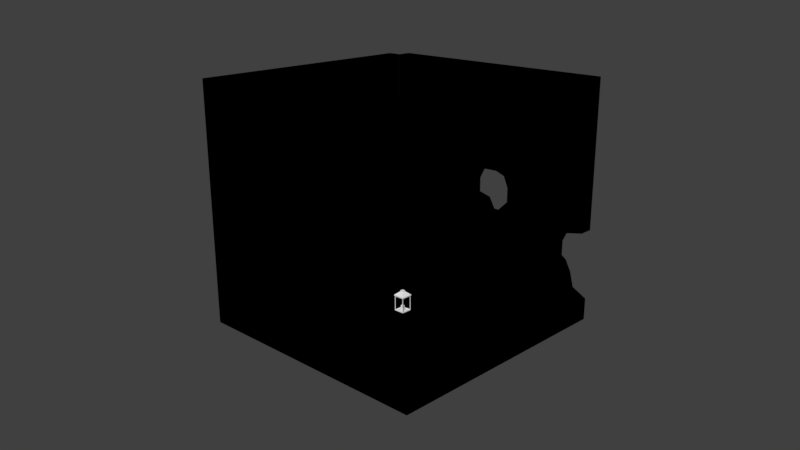 # Source: room.blend  (saved by Blender 2.79.0; exported with 4.5.12 LTS)
import bpy
from mathutils import Matrix  # noqa: F401  (used for matrix-valued properties, if any)

bpy.ops.wm.read_factory_settings(use_empty=True)
scene = bpy.context.scene
scene.name = 'Scene'

# ---- collections
col_collection_1 = bpy.data.collections.new('Collection 1'); scene.collection.children.link(col_collection_1)
col_collection_2 = bpy.data.collections.new('Collection 2'); scene.collection.children.link(col_collection_2)

# ---- materials (node trees are filled in below, after node groups)
mat_ground = bpy.data.materials.new('Ground')
mat_ground.alpha_threshold = 0.0
mat_ground.use_transparent_shadow = False
mat_ground.roughness = 0.5
mat_wall_1 = bpy.data.materials.new('Wall_1')
mat_wall_1.alpha_threshold = 0.0
mat_wall_1.use_transparent_shadow = False
mat_wall_1.roughness = 0.5
mat_lamp = bpy.data.materials.new('Lamp')
mat_lamp.alpha_threshold = 0.0
mat_lamp.use_transparent_shadow = False
mat_lamp.roughness = 0.5
mat_wall_2 = bpy.data.materials.new('Wall_2')
mat_wall_2.alpha_threshold = 0.0
mat_wall_2.use_transparent_shadow = False
mat_wall_2.roughness = 0.5

# ---- material node trees
mat_ground.use_nodes = True; mat_ground.node_tree.nodes.clear()
_N = mat_ground.node_tree.nodes; _L = mat_ground.node_tree.links
n0 = _N.new('NodeUndefined'); n0.name = 'Output'; n0.location = (300, 300)
n0.inputs[1].default_value = 1.0
n1 = _N.new('NodeUndefined'); n1.name = 'Material'; n1.location = (10, 300)
n1.inputs[0].default_value = (0.8, 0.8, 0.8, 1.0)
n1.inputs[1].default_value = (1.0, 1.0, 1.0, 1.0)
n1.inputs[2].default_value = 0.8
n1.inputs[3].default_value = (0.0, 0.0, 0.0)
_L.new(n1.outputs[0], n0.inputs[0])
mat_wall_1.use_nodes = True; mat_wall_1.node_tree.nodes.clear()
_N = mat_wall_1.node_tree.nodes; _L = mat_wall_1.node_tree.links
n0 = _N.new('NodeUndefined'); n0.name = 'Output'; n0.location = (300, 300)
n0.inputs[1].default_value = 1.0
n1 = _N.new('NodeUndefined'); n1.name = 'Material'; n1.location = (10, 300)
n1.inputs[0].default_value = (0.0, 0.0, 0.0, 1.0)
n1.inputs[1].default_value = (0.0, 0.0, 0.0, 1.0)
n1.inputs[2].default_value = 0.0
n1.inputs[3].default_value = (0.0, 0.0, 0.0)
_L.new(n1.outputs[0], n0.inputs[0])
mat_wall_2.use_nodes = True; mat_wall_2.node_tree.nodes.clear()
_N = mat_wall_2.node_tree.nodes; _L = mat_wall_2.node_tree.links
n0 = _N.new('NodeUndefined'); n0.name = 'Output'; n0.location = (300, 300)
n0.inputs[1].default_value = 1.0
n1 = _N.new('NodeUndefined'); n1.name = 'Material'; n1.location = (10, 300)
n1.inputs[0].default_value = (0.0, 0.0, 0.0, 1.0)
n1.inputs[1].default_value = (0.0, 0.0, 0.0, 1.0)
n1.inputs[2].default_value = 0.0
n1.inputs[3].default_value = (0.0, 0.0, 0.0)
_L.new(n1.outputs[0], n0.inputs[0])

# ---- world
world_world = bpy.data.worlds.new('World'); scene.world = world_world
world_world.color = (0.05088, 0.05088, 0.05088)
world_world.use_sun_shadow = False
world_world.sun_shadow_jitter_overblur = 0.0
world_world.cycles.sampling_method = 'MANUAL'

# ---- cameras
cam_camera = bpy.data.cameras.new('Camera')
cam_camera.clip_end = 100.0
cam_camera.lens = 35.0
cam_camera.sensor_width = 32.0
cam_camera.sensor_height = 18.0
cam_camera.display_size = 2.0
cam_camera.dof.focus_distance = 0.0
cam_camera.dof.aperture_fstop = 128.0
cam_camera.dof.aperture_blades = 6

# ---- meshes
me_cube_001 = bpy.data.meshes.new('Cube.001')
me_cube_001.from_pydata([(-1.0, -1.0, -1.0), (-1.0, -1.0, 1.0), (-1.0, 1.0, -1.0), (-1.0, 1.0, 1.0), (1.0, -1.0, -1.0), (1.0, -1.0, 1.0), (1.0, 1.0, -1.0), (1.0, 1.0, 1.0)], [], [(0, 1, 3, 2), (2, 3, 7, 6), (6, 7, 5, 4), (4, 5, 1, 0), (2, 6, 4, 0), (7, 3, 1, 5)])
_uv = me_cube_001.uv_layers.new(name='UVMap')
_uv.uv.foreach_set('vector', [0.7499, 0.2127, 0.75, 0.2501, 0.5, 0.2501, 0.5, 0.2127, 0.5, 0.2127, 0.5, 0.2501, 0.2501, 0.2501, 0.25, 0.2127, 0.25, 0.2127, 0.2501, 0.2501, 9.998e-05, 0.2501, 9.998e-05, 0.2127, 0.9999, 0.2127, 0.9999, 0.2501, 0.75, 0.2501, 0.7499, 0.2127, 0.2501, 0.5002, 9.998e-05, 0.5002, 9.998e-05, 0.2503, 0.2501, 0.2503, 0.5002, 0.5002, 0.2502, 0.5002, 0.2502, 0.2503, 0.5002, 0.2503])
me_cube_001.materials.append(mat_ground)
me_cube_001.use_remesh_preserve_volume = False
me_cube_001.use_remesh_preserve_attributes = False
me_cube_001.use_mirror_vertex_groups = False
me_cube_001.update()
me_cube_003 = bpy.data.meshes.new('Cube.003')
me_cube_003.from_pydata([(-1.0, -1.0, -1.0), (-1.0, -1.0, 1.0), (-1.0, 1.0, -1.0), (-1.0, 1.0, 1.0), (1.0, -1.0, -1.0), (1.0, -1.0, 1.0), (1.0, 1.0, -1.0), (1.0, 1.0, 1.0), (-1.0, 0.0, -1.0), (-1.0, 0.0, 1.0), (0.0, 1.0, -1.0), (0.0, 1.0, 1.0), (1.0, 0.0, -1.0), (1.0, 0.0, 1.0), (0.0, -1.0, -1.0), (0.0, -1.0, 1.0), (-1.0, -0.5, -1.0), (-1.0, 0.5, 1.0), (-0.5, 1.0, -1.0), (1.0, 0.5, -1.0), (1.0, -0.5, 1.0), (0.5, -1.0, -1.0), (-0.5, -1.0, 1.0), (-1.0, 0.5, -1.0), (-1.0, -0.5, 1.0), (-0.5, 1.0, 1.0), (1.0, -0.5, -1.0), (1.0, 0.5, 1.0), (-0.5, -1.0, -1.0), (0.5, -1.0, 1.0), (0.0, -0.5, 1.0), (0.0, 0.5, 1.0), (0.5, 0.0, 1.0), (-0.5, 0.0, 1.0), (0.0, -0.5, -1.0), (0.0, 0.5, -1.0), (-0.5, 0.0, -1.0), (0.5, 0.0, -1.0), (0.5, 0.5, -1.0), (-0.5, 0.5, -1.0), (-0.5, -0.5, -1.0), (-0.5, 0.5, 1.0), (0.5, 0.5, 1.0), (0.5, -0.5, 1.0), (-0.5, -0.5, 1.0), (0.5, -0.5, -1.0), (-1.0, -0.75, -1.0), (-1.0, 0.75, 1.0), (-0.75, 1.0, -1.0), (0.817, 1.0, 1.0), (1.0, 0.75, -1.0), (1.0, -0.75, 1.0), (0.75, -1.0, -1.0), (-0.75, -1.0, 1.0), (-1.0, 0.25, -1.0), (-1.0, -0.25, 1.0), (0.2253, 1.0, -1.0), (-0.25, 1.0, 1.0), (1.0, -0.25, -1.0), (1.0, 0.25, 1.0), (-0.25, -1.0, -1.0), (0.25, -1.0, 1.0), (0.0, -0.75, 1.0), (-7.451e-09, 0.25, 0.8711), (0.75, 0.0, 1.0), (-0.25, 0.0, 1.0), (0.0, -0.75, -1.0), (-7.451e-09, 0.25, -0.8711), (-0.75, 0.0, -1.0), (0.25, 0.03924, -0.8711), (-1.0, -0.25, -1.0), (-1.0, 0.25, 1.0), (-0.25, 1.0, -1.0), (0.2253, 1.0, 1.0), (1.0, 0.25, -1.0), (1.0, -0.25, 1.0), (0.25, -1.0, -1.0), (-0.25, -1.0, 1.0), (-1.0, 0.75, -1.0), (-1.0, -0.75, 1.0), (0.817, 1.0, -1.0), (-0.75, 1.0, 1.0), (1.0, -0.75, -1.0), (1.0, 0.75, 1.0), (-0.75, -1.0, -1.0), (0.75, -1.0, 1.0), (0.0, -0.25, 1.0), (0.0, 0.75, 1.0), (0.25, 0.03924, 0.8711), (-0.75, 0.0, 1.0), (0.0, -0.25, -1.0), (0.0, 0.75, -1.0), (-0.25, 0.0, -1.0), (0.75, 0.0, -1.0), (0.5, 0.25, -1.0), (0.5, 0.75, -1.0), (0.25, 0.5, -1.0), (0.75, 0.5, -1.0), (-0.5, 0.25, -1.0), (-0.5, 0.75, -1.0), (-0.75, 0.5, -1.0), (-0.25, 0.5, -1.0), (-0.5, -0.75, -1.0), (-0.5, -0.25, -1.0), (-0.75, -0.5, -1.0), (-0.25, -0.5, -1.0), (-0.5, 0.25, 1.0), (-0.5, 0.75, 1.0), (-0.25, 0.5, 1.0), (-0.75, 0.5, 1.0), (0.5, 0.25, 1.0), (0.5, 0.75, 1.0), (0.75, 0.5, 1.0), (0.25, 0.5, 1.0), (0.5, -0.75, 1.0), (0.5, -0.25, 1.0), (0.75, -0.5, 1.0), (0.25, -0.5, 1.0), (-0.5, -0.75, 1.0), (-0.5, -0.25, 1.0), (-0.25, -0.5, 1.0), (-0.75, -0.5, 1.0), (0.5, -0.75, -1.0), (0.5, -0.25, -1.0), (0.25, -0.5, -1.0), (0.75, -0.5, -1.0), (0.75, -0.25, -1.0), (0.25, -0.25, -1.0), (0.25, -0.75, -1.0), (-0.75, -0.25, 1.0), (-0.25, -0.25, 1.0), (-0.25, -0.75, 1.0), (0.25, -0.25, 1.0), (0.75, -0.25, 1.0), (0.75, -0.75, 1.0), (0.2931, 0.787, 1.0), (0.75, 0.75, 1.0), (0.75, 0.25, 1.0), (-0.75, 0.75, 1.0), (-0.25, 0.75, 1.0), (-0.25, 0.25, 1.0), (-0.25, -0.25, -1.0), (-0.75, -0.25, -1.0), (-0.75, -0.75, -1.0), (-0.25, 0.75, -1.0), (-0.75, 0.75, -1.0), (-0.75, 0.25, -1.0), (0.75, 0.75, -1.0), (0.2931, 0.787, -1.0), (0.25, 0.25, -1.0), (0.75, 0.25, -1.0), (-0.25, 0.25, -1.0), (-0.25, -0.75, -1.0), (-0.75, 0.25, 1.0), (0.25, 0.25, 1.0), (0.25, -0.75, 1.0), (-0.75, -0.75, 1.0), (0.75, -0.75, -1.0), (-1.0, -0.875, -1.0), (-1.0, 0.875, 1.0), (-0.875, 1.0, -1.0), (0.875, 1.0, 1.0), (1.0, 0.875, -1.0), (1.0, -0.875, 1.0), (0.875, -1.0, -1.0), (-0.875, -1.0, 1.0), (-1.0, 0.125, -1.0), (-1.0, -0.125, 1.0), (0.125, 1.0, -1.0), (-0.125, 1.0, 1.0), (1.0, -0.125, -1.0), (1.0, 0.125, 1.0), (-0.125, -1.0, -1.0), (0.125, -1.0, 1.0), (0.0, -0.875, 1.0), (0.875, 0.0, 1.0), (-0.125, 0.0, 1.0), (0.0, -0.875, -1.0), (-0.875, 0.0, -1.0), (0.1533, -0.01503, -0.8711), (-1.0, -0.375, -1.0), (-1.0, 0.375, 1.0), (-0.375, 1.0, -1.0), (1.0, 0.375, -1.0), (1.0, -0.375, 1.0), (0.375, -1.0, -1.0), (-0.375, -1.0, 1.0), (-1.0, 0.625, -1.0), (-1.0, -0.625, 1.0), (-0.625, 1.0, 1.0), (1.0, -0.625, -1.0), (1.0, 0.625, 1.0), (-0.625, -1.0, -1.0), (0.625, -1.0, 1.0), (0.0, -0.375, 1.0), (0.0, 0.625, 1.0), (0.375, 0.0, 1.0), (-0.625, 0.0, 1.0), (0.0, -0.375, -1.0), (0.0, 0.625, -1.0), (-0.375, 0.0, -1.0), (0.625, 0.0, -1.0), (0.5, 0.125, -1.0), (0.5, 0.625, -1.0), (0.125, 0.5, -1.0), (0.625, 0.5, -1.0), (-0.5, 0.125, -1.0), (-0.5, 0.625, -1.0), (-0.875, 0.5, -1.0), (-0.375, 0.5, -1.0), (-0.5, -0.875, -1.0), (-0.5, -0.375, -1.0), (-0.875, -0.5, -1.0), (-0.375, -0.5, -1.0), (-0.5, 0.125, 1.0), (-0.5, 0.625, 1.0), (-0.125, 0.5, 1.0), (-0.625, 0.5, 1.0), (0.5, 0.125, 1.0), (0.5, 0.625, 1.0), (0.875, 0.5, 1.0), (0.375, 0.5, 1.0), (0.5, -0.875, 1.0), (0.5, -0.375, 1.0), (0.875, -0.5, 1.0), (0.375, -0.5, 1.0), (-0.5, -0.875, 1.0), (-0.5, -0.375, 1.0), (-0.125, -0.5, 1.0), (-0.625, -0.5, 1.0), (0.5, -0.875, -1.0), (0.5, -0.375, -1.0), (0.125, -0.5, -1.0), (0.625, -0.5, -1.0), (-1.0, -0.625, -1.0), (-1.0, 0.625, 1.0), (-0.625, 1.0, -1.0), (1.0, 0.625, -1.0), (1.0, -0.625, 1.0), (0.625, -1.0, -1.0), (-0.625, -1.0, 1.0), (-1.0, 0.375, -1.0), (-1.0, -0.375, 1.0), (-0.375, 1.0, 1.0), (1.0, -0.375, -1.0), (1.0, 0.375, 1.0), (-0.375, -1.0, -1.0), (0.375, -1.0, 1.0), (0.0, -0.625, 1.0), (0.0, 0.375, 1.0), (0.625, 0.0, 1.0), (-0.375, 0.0, 1.0), (0.0, -0.625, -1.0), (0.0, 0.375, -1.0), (-0.625, 0.0, -1.0), (0.375, 0.0, -1.0), (-1.0, -0.125, -1.0), (-1.0, 0.125, 1.0), (-0.125, 1.0, -1.0), (0.125, 1.0, 1.0), (1.0, 0.125, -1.0), (1.0, -0.125, 1.0), (0.125, -1.0, -1.0), (-0.125, -1.0, 1.0), (-1.0, 0.875, -1.0), (-1.0, -0.875, 1.0), (0.875, 1.0, -1.0), (-0.875, 1.0, 1.0), (1.0, -0.875, -1.0), (1.0, 0.875, 1.0), (-0.875, -1.0, -1.0), (0.875, -1.0, 1.0), (-7.451e-09, -0.125, 0.8711), (0.0, 0.875, 1.0), (0.1533, -0.01503, 0.8711), (-0.875, 0.0, 1.0), (-7.451e-09, -0.125, -0.8711), (0.0, 0.875, -1.0), (-0.125, 0.0, -1.0), (0.875, 0.0, -1.0), (0.5, 0.375, -1.0), (0.5288, 0.7916, -1.0), (0.375, 0.5, -1.0), (0.875, 0.5, -1.0), (-0.5, 0.375, -1.0), (-0.5, 0.875, -1.0), (-0.625, 0.5, -1.0), (-0.125, 0.5, -1.0), (-0.5, -0.625, -1.0), (-0.5, -0.125, -1.0), (-0.625, -0.5, -1.0), (-0.125, -0.5, -1.0), (-0.5, 0.375, 1.0), (-0.5, 0.875, 1.0), (-0.375, 0.5, 1.0), (-0.875, 0.5, 1.0), (0.5, 0.375, 1.0), (0.5288, 0.7916, 1.0), (0.625, 0.5, 1.0), (0.125, 0.5, 1.0), (0.5, -0.625, 1.0), (0.5, -0.125, 1.0), (0.625, -0.5, 1.0), (0.125, -0.5, 1.0), (-0.5, -0.625, 1.0), (-0.5, -0.125, 1.0), (-0.375, -0.5, 1.0), (-0.875, -0.5, 1.0), (0.5, -0.625, -1.0), (0.5, -0.125, -1.0), (0.375, -0.5, -1.0), (0.875, -0.5, -1.0), (0.75, -0.375, -1.0), (0.75, -0.125, -1.0), (0.625, -0.25, -1.0), (0.875, -0.25, -1.0), (0.25, -0.375, -1.0), (0.25, -0.125, -1.0), (0.125, -0.25, -1.0), (0.375, -0.25, -1.0), (0.25, -0.875, -1.0), (0.25, -0.625, -1.0), (0.125, -0.75, -1.0), (0.375, -0.75, -1.0), (-0.75, -0.375, 1.0), (-0.75, -0.125, 1.0), (-0.625, -0.25, 1.0), (-0.875, -0.25, 1.0), (-0.25, -0.375, 1.0), (-0.25, -0.125, 1.0), (-0.125, -0.25, 1.0), (-0.375, -0.25, 1.0), (-0.25, -0.875, 1.0), (-0.25, -0.625, 1.0), (-0.125, -0.75, 1.0), (-0.375, -0.75, 1.0), (0.25, -0.375, 1.0), (0.25, -0.125, 1.0), (0.375, -0.25, 1.0), (0.125, -0.25, 1.0), (0.75, -0.375, 1.0), (0.75, -0.125, 1.0), (0.875, -0.25, 1.0), (0.625, -0.25, 1.0), (0.75, -0.875, 1.0), (0.75, -0.625, 1.0), (0.875, -0.75, 1.0), (0.625, -0.75, 1.0), (0.25, 0.625, 1.0), (0.25, 0.875, 1.0), (0.375, 0.75, 1.0), (0.125, 0.75, 1.0), (0.75, 0.625, 1.0), (0.75, 0.875, 1.0), (0.875, 0.75, 1.0), (0.625, 0.75, 1.0), (0.75, 0.125, 1.0), (0.75, 0.375, 1.0), (0.875, 0.25, 1.0), (0.625, 0.25, 1.0), (-0.75, 0.625, 1.0), (-0.75, 0.875, 1.0), (-0.625, 0.75, 1.0), (-0.875, 0.75, 1.0), (-0.25, 0.625, 1.0), (-0.25, 0.875, 1.0), (-0.125, 0.75, 1.0), (-0.375, 0.75, 1.0), (-0.25, 0.125, 1.0), (-0.25, 0.375, 1.0), (-0.09772, 0.2133, 1.0), (-0.375, 0.25, 1.0), (-0.25, -0.375, -1.0), (-0.25, -0.125, -1.0), (-0.375, -0.25, -1.0), (-0.125, -0.25, -1.0), (-0.75, -0.375, -1.0), (-0.75, -0.125, -1.0), (-0.875, -0.25, -1.0), (-0.625, -0.25, -1.0), (-0.75, -0.875, -1.0), (-0.75, -0.625, -1.0), (-0.875, -0.75, -1.0), (-0.625, -0.75, -1.0), (-0.25, 0.625, -1.0), (-0.25, 0.875, -1.0), (-0.375, 0.75, -1.0), (-0.125, 0.75, -1.0), (-0.75, 0.625, -1.0), (-0.75, 0.875, -1.0), (-0.875, 0.75, -1.0), (-0.625, 0.75, -1.0), (-0.75, 0.125, -1.0), (-0.75, 0.375, -1.0), (-0.875, 0.25, -1.0), (-0.625, 0.25, -1.0), (0.75, 0.625, -1.0), (0.75, 0.875, -1.0), (0.625, 0.75, -1.0), (0.875, 0.75, -1.0), (0.25, 0.625, -1.0), (0.25, 0.875, -1.0), (0.125, 0.75, -1.0), (0.375, 0.75, -1.0), (0.25, 0.125, -0.8711), (0.25, 0.375, -1.0), (0.125, 0.25, -0.8711), (0.375, 0.25, -1.0), (0.75, 0.125, -1.0), (0.75, 0.375, -1.0), (0.625, 0.25, -1.0), (0.875, 0.25, -1.0), (-0.25, 0.125, -1.0), (-0.25, 0.375, -1.0), (-0.375, 0.25, -1.0), (-0.09772, 0.2133, -1.0), (-0.25, -0.875, -1.0), (-0.25, -0.625, -1.0), (-0.375, -0.75, -1.0), (-0.125, -0.75, -1.0), (-0.75, 0.125, 1.0), (-0.75, 0.375, 1.0), (-0.625, 0.25, 1.0), (-0.875, 0.25, 1.0), (0.25, 0.125, 0.8711), (0.25, 0.375, 1.0), (0.375, 0.25, 1.0), (0.125, 0.25, 0.8711), (0.25, -0.875, 1.0), (0.25, -0.625, 1.0), (0.375, -0.75, 1.0), (0.125, -0.75, 1.0), (-0.75, -0.875, 1.0), (-0.75, -0.625, 1.0), (-0.625, -0.75, 1.0), (-0.875, -0.75, 1.0), (0.75, -0.875, -1.0), (0.75, -0.625, -1.0), (0.625, -0.75, -1.0), (0.875, -0.75, -1.0), (0.875, -0.625, -1.0), (0.625, -0.625, -1.0), (0.625, -0.875, -1.0), (-0.875, -0.625, 1.0), (-0.625, -0.625, 1.0), (-0.625, -0.875, 1.0), (0.125, -0.625, 1.0), (0.375, -0.625, 1.0), (0.375, -0.875, 1.0), (0.125, 0.375, 1.0), (0.375, 0.375, 1.0), (0.375, 0.125, 1.0), (-0.875, 0.375, 1.0), (-0.625, 0.375, 1.0), (-0.625, 0.125, 1.0), (-0.125, -0.625, -1.0), (-0.375, -0.625, -1.0), (-0.375, -0.875, -1.0), (-0.125, 0.375, -1.0), (-0.375, 0.375, -1.0), (-0.375, 0.125, -1.0), (0.875, 0.375, -1.0), (0.625, 0.375, -1.0), (0.625, 0.125, -1.0), (0.375, 0.375, -1.0), (0.125, 0.375, -1.0), (0.2386, 0.1318, -0.8711), (0.125, 0.875, -1.0), (0.125, 0.625, -1.0), (0.875, 0.875, -1.0), (0.625, 0.8417, -1.0), (0.625, 0.625, -1.0), (-0.625, 0.375, -1.0), (-0.875, 0.375, -1.0), (-0.875, 0.125, -1.0), (-0.625, 0.875, -1.0), (-0.875, 0.875, -1.0), (-0.875, 0.625, -1.0), (-0.125, 0.875, -1.0), (-0.375, 0.875, -1.0), (-0.375, 0.625, -1.0), (-0.625, -0.625, -1.0), (-0.875, -0.625, -1.0), (-0.875, -0.875, -1.0), (-0.625, -0.125, -1.0), (-0.875, -0.125, -1.0), (-0.875, -0.375, -1.0), (-0.08435, -0.08245, -0.8711), (-0.375, -0.125, -1.0), (-0.375, -0.375, -1.0), (-0.375, 0.375, 1.0), (-0.125, 0.375, 1.0), (-0.125, 0.125, 0.8711), (-0.375, 0.875, 1.0), (-0.125, 0.875, 1.0), (-0.125, 0.625, 1.0), (-0.875, 0.875, 1.0), (-0.625, 0.875, 1.0), (-0.625, 0.625, 1.0), (0.625, 0.375, 1.0), (0.875, 0.375, 1.0), (0.875, 0.125, 1.0), (0.625, 0.8417, 1.0), (0.875, 0.875, 1.0), (0.875, 0.625, 1.0), (0.125, 0.875, 1.0), (0.375, 0.625, 1.0), (0.625, -0.625, 1.0), (0.875, -0.625, 1.0), (0.875, -0.875, 1.0), (0.625, -0.125, 1.0), (0.875, -0.125, 1.0), (0.875, -0.375, 1.0), (0.125, -0.125, 0.8711), (0.375, -0.125, 1.0), (0.375, -0.375, 1.0), (-0.375, -0.625, 1.0), (-0.125, -0.625, 1.0), (-0.125, -0.875, 1.0), (-0.375, -0.125, 1.0), (-0.08435, -0.08245, 0.8711), (-0.125, -0.375, 1.0), (-0.875, -0.125, 1.0), (-0.625, -0.125, 1.0), (-0.625, -0.375, 1.0), (0.375, -0.625, -1.0), (0.125, -0.625, -1.0), (0.125, -0.875, -1.0), (0.375, -0.125, -1.0), (0.125, -0.125, -0.8711), (0.125, -0.375, -1.0), (0.875, -0.125, -1.0), (0.625, -0.125, -1.0), (0.625, -0.375, -1.0), (0.875, -0.375, -1.0), (0.375, -0.375, -1.0), (0.375, -0.875, -1.0), (-0.875, -0.375, 1.0), (-0.375, -0.375, 1.0), (-0.375, -0.875, 1.0), (0.125, -0.375, 1.0), (0.625, -0.375, 1.0), (0.625, -0.875, 1.0), (0.125, 0.625, 1.0), (0.625, 0.625, 1.0), (0.625, 0.125, 1.0), (-0.875, 0.625, 1.0), (-0.375, 0.625, 1.0), (-0.375, 0.125, 1.0), (-0.125, -0.375, -1.0), (-0.625, -0.375, -1.0), (-0.625, -0.875, -1.0), (-0.125, 0.625, -1.0), (-0.625, 0.625, -1.0), (-0.625, 0.125, -1.0), (0.875, 0.625, -1.0), (0.375, 0.625, -1.0), (0.375, 0.125, -1.0), (0.875, 0.125, -1.0), (-0.125, 0.125, -0.8711), (-0.125, -0.875, -1.0), (-0.875, 0.125, 1.0), (0.2386, 0.1318, 0.8711), (0.125, -0.875, 1.0), (-0.875, -0.875, 1.0), (0.875, -0.875, -1.0)], [], [(565, 268, 4, 164), (564, 265, 1, 165), (563, 174, 15, 173), (561, 257, 9, 275), (560, 177, 14, 172), (558, 260, 12, 279), (557, 202, 37, 255), (556, 203, 38, 282), (555, 237, 19, 283), (554, 206, 36, 254), (553, 207, 39, 286), (552, 199, 35, 287), (551, 210, 28, 192), (550, 211, 40, 290), (549, 198, 34, 291), (548, 214, 33, 251), (547, 215, 41, 294), (546, 235, 17, 295), (545, 218, 32, 250), (544, 219, 42, 298), (543, 195, 31, 299), (542, 222, 29, 193), (541, 223, 43, 302), (540, 194, 30, 303), (539, 226, 22, 186), (538, 227, 44, 306), (537, 242, 24, 307), (536, 230, 21, 185), (535, 231, 45, 310), (534, 244, 26, 311), (533, 312, 125, 233), (532, 313, 126, 314), (531, 170, 58, 315), (530, 316, 124, 232), (529, 317, 127, 318), (528, 309, 123, 319), (527, 320, 76, 262), (526, 321, 128, 322), (525, 308, 122, 323), (524, 324, 121, 229), (523, 325, 129, 326), (522, 167, 55, 327), (521, 328, 120, 228), (520, 329, 130, 330), (519, 305, 119, 331), (518, 332, 77, 263), (517, 333, 131, 334), (516, 304, 118, 335), (515, 336, 117, 225), (514, 337, 132, 338), (513, 272, 86, 339), (512, 340, 116, 224), (511, 341, 133, 342), (510, 301, 115, 343), (509, 344, 85, 271), (508, 345, 134, 346), (507, 300, 114, 347), (506, 348, 113, 221), (505, 273, 87, 351), (504, 352, 112, 220), (503, 353, 136, 354), (502, 297, 111, 355), (501, 356, 64, 175), (500, 357, 137, 358), (499, 296, 110, 359), (498, 360, 109, 217), (497, 361, 138, 362), (496, 159, 47, 363), (495, 364, 108, 216), (494, 365, 139, 366), (493, 293, 107, 367), (492, 368, 65, 176), (491, 369, 140, 370), (490, 292, 106, 371), (489, 372, 105, 213), (488, 373, 141, 374), (487, 276, 90, 375), (486, 376, 104, 212), (485, 377, 142, 378), (484, 289, 103, 379), (483, 380, 84, 270), (482, 381, 143, 382), (481, 288, 102, 383), (480, 384, 101, 209), (479, 385, 144, 386), (478, 277, 91, 387), (477, 388, 100, 208), (476, 389, 145, 390), (475, 285, 99, 391), (474, 392, 68, 178), (473, 393, 146, 394), (472, 284, 98, 395), (471, 396, 97, 205), (470, 397, 147, 398), (469, 162, 50, 399), (468, 400, 96, 204), (467, 401, 148, 402), (465, 405, 149, 406), (464, 280, 94, 407), (463, 408, 93, 201), (462, 409, 150, 410), (461, 183, 74, 411), (460, 412, 92, 200), (459, 413, 151, 414), (458, 253, 67, 415), (457, 416, 60, 246), (456, 417, 152, 418), (455, 252, 66, 419), (454, 420, 89, 197), (453, 421, 153, 422), (452, 181, 71, 423), (451, 424, 88, 196), (450, 425, 154, 426), (449, 249, 63, 427), (448, 428, 61, 247), (447, 429, 155, 430), (446, 248, 62, 431), (445, 432, 53, 240), (444, 433, 156, 434), (443, 188, 79, 435), (442, 436, 52, 239), (441, 437, 157, 438), (440, 190, 82, 439), (437, 440, 439, 157), (125, 311, 440, 437), (311, 26, 190, 440), (308, 441, 438, 122), (45, 233, 441, 308), (233, 125, 437, 441), (230, 442, 239, 21), (122, 438, 442, 230), (438, 157, 436, 442), (433, 443, 435, 156), (121, 307, 443, 433), (307, 24, 188, 443), (304, 444, 434, 118), (44, 229, 444, 304), (229, 121, 433, 444), (226, 445, 240, 22), (118, 434, 445, 226), (434, 156, 432, 445), (429, 446, 431, 155), (117, 303, 446, 429), (303, 30, 248, 446), (300, 447, 430, 114), (43, 225, 447, 300), (225, 117, 429, 447), (222, 448, 247, 29), (114, 430, 448, 222), (430, 155, 428, 448), (425, 449, 427, 154), (113, 299, 449, 425), (299, 31, 249, 449), (296, 450, 426, 110), (42, 221, 450, 296), (221, 113, 425, 450), (218, 451, 196, 32), (110, 426, 451, 218), (426, 154, 424, 451), (421, 452, 423, 153), (109, 295, 452, 421), (295, 17, 181, 452), (292, 453, 422, 106), (41, 217, 453, 292), (217, 109, 421, 453), (214, 454, 197, 33), (106, 422, 454, 214), (422, 153, 420, 454), (417, 455, 419, 152), (105, 291, 455, 417), (291, 34, 252, 455), (288, 456, 418, 102), (40, 213, 456, 288), (213, 105, 417, 456), (210, 457, 246, 28), (102, 418, 457, 210), (418, 152, 416, 457), (413, 458, 415, 151), (101, 287, 458, 413), (287, 35, 253, 458), (284, 459, 414, 98), (39, 209, 459, 284), (209, 101, 413, 459), (206, 460, 200, 36), (98, 414, 460, 206), (414, 151, 412, 460), (409, 461, 411, 150), (97, 283, 461, 409), (283, 19, 183, 461), (280, 462, 410, 94), (38, 205, 462, 280), (205, 97, 409, 462), (202, 463, 201, 37), (94, 410, 463, 202), (410, 150, 408, 463), (405, 464, 407, 149), (96, 282, 464, 405), (282, 38, 280, 464), (253, 465, 406, 67), (35, 204, 465, 253), (204, 96, 405, 465), (406, 149, 404, 466), (277, 467, 402, 91), (10, 168, 467, 277), (168, 56, 401, 467), (199, 468, 204, 35), (91, 402, 468, 199), (402, 148, 400, 468), (397, 469, 399, 147), (80, 266, 469, 397), (266, 6, 162, 469), (281, 470, 398, 95), (203, 471, 205, 38), (95, 398, 471, 203), (398, 147, 396, 471), (393, 472, 395, 146), (100, 286, 472, 393), (286, 39, 284, 472), (241, 473, 394, 54), (23, 208, 473, 241), (208, 100, 393, 473), (166, 474, 178, 8), (54, 394, 474, 166), (394, 146, 392, 474), (389, 475, 391, 145), (48, 236, 475, 389), (236, 18, 285, 475), (264, 476, 390, 78), (2, 160, 476, 264), (160, 48, 389, 476), (187, 477, 208, 23), (78, 390, 477, 187), (390, 145, 388, 477), (385, 478, 387, 144), (72, 258, 478, 385), (258, 10, 277, 478), (285, 479, 386, 99), (18, 182, 479, 285), (182, 72, 385, 479), (207, 480, 209, 39), (99, 386, 480, 207), (386, 144, 384, 480), (381, 481, 383, 143), (104, 290, 481, 381), (290, 40, 288, 481), (234, 482, 382, 46), (16, 212, 482, 234), (212, 104, 381, 482), (158, 483, 270, 0), (46, 382, 483, 158), (382, 143, 380, 483), (377, 484, 379, 142), (68, 254, 484, 377), (254, 36, 289, 484), (256, 485, 378, 70), (8, 178, 485, 256), (178, 68, 377, 485), (180, 486, 212, 16), (70, 378, 486, 180), (378, 142, 376, 486), (373, 487, 375, 141), (92, 278, 487, 373), (289, 488, 374, 103), (36, 200, 488, 289), (200, 92, 373, 488), (211, 489, 213, 40), (103, 374, 489, 211), (374, 141, 372, 489), (369, 490, 371, 140), (108, 294, 490, 369), (294, 41, 292, 490), (249, 491, 370, 63), (31, 216, 491, 249), (216, 108, 369, 491), (370, 140, 368, 492), (365, 493, 367, 139), (57, 243, 493, 365), (243, 25, 293, 493), (273, 494, 366, 87), (11, 169, 494, 273), (169, 57, 365, 494), (195, 495, 216, 31), (87, 366, 495, 195), (366, 139, 364, 495), (361, 496, 363, 138), (81, 267, 496, 361), (267, 3, 159, 496), (293, 497, 362, 107), (25, 189, 497, 293), (189, 81, 361, 497), (215, 498, 217, 41), (107, 362, 498, 215), (362, 138, 360, 498), (357, 499, 359, 137), (112, 298, 499, 357), (298, 42, 296, 499), (245, 500, 358, 59), (27, 220, 500, 245), (220, 112, 357, 500), (171, 501, 175, 13), (59, 358, 501, 171), (358, 137, 356, 501), (353, 502, 355, 136), (269, 503, 354, 83), (7, 161, 503, 269), (161, 49, 353, 503), (191, 504, 220, 27), (83, 354, 504, 191), (354, 136, 352, 504), (349, 505, 351, 135), (73, 259, 505, 349), (259, 11, 273, 505), (219, 506, 221, 42), (111, 350, 506, 219), (350, 135, 348, 506), (345, 507, 347, 134), (116, 302, 507, 345), (302, 43, 300, 507), (238, 508, 346, 51), (20, 224, 508, 238), (224, 116, 345, 508), (163, 509, 271, 5), (51, 346, 509, 163), (346, 134, 344, 509), (341, 510, 343, 133), (64, 250, 510, 341), (250, 32, 301, 510), (261, 511, 342, 75), (13, 175, 511, 261), (175, 64, 341, 511), (184, 512, 224, 20), (75, 342, 512, 184), (342, 133, 340, 512), (337, 513, 339, 132), (88, 274, 513, 337), (301, 514, 338, 115), (32, 196, 514, 301), (196, 88, 337, 514), (223, 515, 225, 43), (115, 338, 515, 223), (338, 132, 336, 515), (333, 516, 335, 131), (120, 306, 516, 333), (306, 44, 304, 516), (248, 517, 334, 62), (30, 228, 517, 248), (228, 120, 333, 517), (174, 518, 263, 15), (62, 334, 518, 174), (334, 131, 332, 518), (329, 519, 331, 130), (65, 251, 519, 329), (251, 33, 305, 519), (272, 520, 330, 86), (176, 65, 329, 520), (194, 521, 228, 30), (86, 330, 521, 194), (330, 130, 328, 521), (325, 522, 327, 129), (89, 275, 522, 325), (275, 9, 167, 522), (305, 523, 326, 119), (33, 197, 523, 305), (197, 89, 325, 523), (227, 524, 229, 44), (119, 326, 524, 227), (326, 129, 324, 524), (321, 525, 323, 128), (124, 310, 525, 321), (310, 45, 308, 525), (252, 526, 322, 66), (34, 232, 526, 252), (232, 124, 321, 526), (177, 527, 262, 14), (66, 322, 527, 177), (322, 128, 320, 527), (317, 528, 319, 127), (69, 255, 528, 317), (255, 37, 309, 528), (276, 529, 318, 90), (179, 69, 317, 529), (198, 530, 232, 34), (90, 318, 530, 198), (318, 127, 316, 530), (313, 531, 315, 126), (93, 279, 531, 313), (279, 12, 170, 531), (309, 532, 314, 123), (37, 201, 532, 309), (201, 93, 313, 532), (231, 533, 233, 45), (123, 314, 533, 231), (314, 126, 312, 533), (353, 49, 80, 397), (397, 470, 502, 353), (312, 534, 311, 125), (126, 315, 534, 312), (315, 58, 244, 534), (316, 535, 310, 124), (127, 319, 535, 316), (319, 123, 231, 535), (320, 536, 185, 76), (128, 323, 536, 320), (323, 122, 230, 536), (324, 537, 307, 121), (129, 327, 537, 324), (327, 55, 242, 537), (328, 538, 306, 120), (130, 331, 538, 328), (331, 119, 227, 538), (332, 539, 186, 77), (131, 335, 539, 332), (335, 118, 226, 539), (336, 540, 303, 117), (132, 339, 540, 336), (339, 86, 194, 540), (340, 541, 302, 116), (133, 343, 541, 340), (343, 115, 223, 541), (344, 542, 193, 85), (134, 347, 542, 344), (347, 114, 222, 542), (348, 543, 299, 113), (135, 351, 543, 348), (351, 87, 195, 543), (352, 544, 298, 112), (136, 355, 544, 352), (355, 111, 219, 544), (356, 545, 250, 64), (137, 359, 545, 356), (359, 110, 218, 545), (360, 546, 295, 109), (138, 363, 546, 360), (363, 47, 235, 546), (364, 547, 294, 108), (139, 367, 547, 364), (367, 107, 215, 547), (368, 548, 251, 65), (140, 371, 548, 368), (371, 106, 214, 548), (372, 549, 291, 105), (141, 375, 549, 372), (375, 90, 198, 549), (376, 550, 290, 104), (142, 379, 550, 376), (379, 103, 211, 550), (380, 551, 192, 84), (143, 383, 551, 380), (383, 102, 210, 551), (384, 552, 287, 101), (144, 387, 552, 384), (387, 91, 199, 552), (388, 553, 286, 100), (145, 391, 553, 388), (391, 99, 207, 553), (392, 554, 254, 68), (146, 395, 554, 392), (395, 98, 206, 554), (396, 555, 283, 97), (147, 399, 555, 396), (399, 50, 237, 555), (400, 556, 282, 96), (148, 403, 556, 400), (403, 95, 203, 556), (404, 557, 255, 69), (149, 407, 557, 404), (407, 94, 202, 557), (470, 281, 297, 502), (95, 111, 297, 281), (403, 148, 135, 350), (135, 148, 401, 349), (349, 401, 56, 73), (350, 111, 95, 403), (187, 23, 17, 235), (235, 47, 78, 187), (264, 78, 47, 159), (159, 3, 2, 264), (160, 2, 3, 267), (267, 81, 48, 160), (236, 48, 81, 189), (189, 25, 18, 236), (182, 18, 25, 243), (243, 57, 72, 182), (258, 72, 57, 169), (169, 11, 10, 258), (168, 10, 11, 259), (259, 73, 56, 168), (408, 558, 279, 93), (150, 411, 558, 408), (411, 74, 260, 558), (412, 559, 278, 92), (151, 415, 559, 412), (492, 559, 415, 370), (416, 560, 172, 60), (152, 419, 560, 416), (419, 66, 177, 560), (420, 561, 275, 89), (153, 423, 561, 420), (423, 71, 257, 561), (154, 427, 562, 424), (428, 563, 173, 61), (155, 431, 563, 428), (431, 62, 174, 563), (432, 564, 165, 53), (156, 435, 564, 432), (435, 79, 265, 564), (436, 565, 164, 52), (157, 439, 565, 436), (439, 82, 268, 565), (266, 80, 49, 161), (513, 274, 179, 529), (274, 88, 69, 179), (69, 88, 424, 404), (404, 424, 562, 466), (466, 562, 427, 406), (406, 427, 63, 67), (370, 415, 67, 63), (176, 278, 559, 492), (487, 278, 176, 520), (276, 487, 520, 272), (272, 513, 529, 276), (181, 17, 23, 241), (241, 54, 71, 181), (257, 71, 54, 166), (166, 8, 9, 257), (167, 9, 8, 256), (256, 70, 55, 167), (242, 55, 70, 180), (180, 16, 24, 242), (188, 24, 16, 234), (234, 46, 79, 188), (265, 79, 46, 158), (158, 0, 1, 265), (165, 1, 0, 270), (270, 84, 53, 165), (240, 53, 84, 192), (192, 28, 22, 240), (186, 22, 28, 246), (246, 60, 77, 186), (263, 77, 60, 172), (172, 14, 15, 263), (173, 15, 14, 262), (262, 76, 61, 173), (247, 61, 76, 185), (185, 21, 29, 247), (193, 29, 21, 239), (239, 52, 85, 193), (271, 85, 52, 164), (164, 4, 5, 271), (163, 5, 4, 268), (268, 82, 51, 163), (238, 51, 82, 190), (190, 26, 20, 238), (184, 20, 26, 244), (244, 58, 75, 184), (261, 75, 58, 170), (170, 12, 13, 261), (171, 13, 12, 260), (260, 74, 59, 171), (245, 59, 74, 183), (183, 19, 27, 245), (191, 27, 19, 237), (237, 50, 83, 191), (269, 83, 50, 162), (162, 6, 7, 269), (161, 7, 6, 266)])
_uv = me_cube_003.uv_layers.new(name='UVMap')
_uv.uv.foreach_set('vector', [0.6548, 0.02599, 0.6548, 1.983e-07, 0.6759, 1.983e-07, 0.6759, 0.02599, 0.3591, 0.8055, 0.3591, 0.8315, 0.338, 0.8315, 0.338, 0.8055, 0.3591, 0.5977, 0.3591, 0.6236, 0.338, 0.6236, 0.338, 0.5977, 0.5281, 0.8055, 0.5281, 0.8315, 0.507, 0.8315, 0.507, 0.8055, 0.6548, 0.2339, 0.6548, 0.2079, 0.6759, 0.2079, 0.6759, 0.2339, 0.4858, 0.02599, 0.4858, 9.913e-08, 0.507, 9.913e-08, 0.507, 0.02599, 0.4858, 0.1299, 0.4858, 0.1039, 0.507, 0.1039, 0.507, 0.1299, 0.4013, 0.1299, 0.4013, 0.1039, 0.4225, 0.1039, 0.4225, 0.1299, 0.4013, 0.02599, 0.4013, 2.478e-08, 0.4225, 4.956e-08, 0.4225, 0.02599, 0.4858, 0.3378, 0.4858, 0.3118, 0.507, 0.3118, 0.507, 0.3378, 0.4013, 0.3378, 0.4013, 0.3118, 0.4225, 0.3118, 0.4225, 0.3378, 0.4013, 0.2339, 0.4013, 0.2079, 0.4225, 0.2079, 0.4225, 0.2339, 0.6548, 0.3378, 0.6548, 0.3118, 0.6759, 0.3118, 0.6759, 0.3378, 0.5703, 0.3378, 0.5703, 0.3118, 0.5914, 0.3118, 0.5914, 0.3378, 0.5703, 0.2339, 0.5703, 0.2079, 0.5914, 0.2079, 0.5914, 0.2339, 0.5281, 0.7016, 0.5281, 0.7276, 0.507, 0.7276, 0.507, 0.7016, 0.6126, 0.7016, 0.6126, 0.7276, 0.5914, 0.7276, 0.5914, 0.7016, 0.6126, 0.8055, 0.6126, 0.8315, 0.5914, 0.8315, 0.5914, 0.8055, 0.5281, 0.4937, 0.5281, 0.5197, 0.507, 0.5197, 0.507, 0.4937, 0.6126, 0.4937, 0.6126, 0.5197, 0.5914, 0.5197, 0.5914, 0.4937, 0.6126, 0.5977, 0.6126, 0.6236, 0.5914, 0.6236, 0.5914, 0.5977, 0.3591, 0.4937, 0.3591, 0.5197, 0.338, 0.5197, 0.338, 0.4937, 0.4436, 0.4937, 0.4436, 0.5197, 0.4225, 0.5197, 0.4225, 0.4937, 0.4436, 0.5977, 0.4436, 0.6236, 0.4225, 0.6236, 0.4225, 0.5977, 0.3591, 0.7016, 0.3591, 0.7276, 0.338, 0.7276, 0.338, 0.7016, 0.4436, 0.7016, 0.4436, 0.7276, 0.4225, 0.7276, 0.4225, 0.7016, 0.4436, 0.8055, 0.4436, 0.8315, 0.4225, 0.8315, 0.4225, 0.8055, 0.6548, 0.1299, 0.6548, 0.1039, 0.6759, 0.1039, 0.6759, 0.1299, 0.5703, 0.1299, 0.5703, 0.1039, 0.5914, 0.1039, 0.5914, 0.1299, 0.5703, 0.02599, 0.5703, 1.487e-07, 0.5914, 1.735e-07, 0.5914, 0.02599, 0.5703, 0.07796, 0.5703, 0.05197, 0.5914, 0.05197, 0.5914, 0.07796, 0.5281, 0.07796, 0.5281, 0.05197, 0.5492, 0.05197, 0.5492, 0.07796, 0.5281, 0.02599, 0.5281, 1.239e-07, 0.5492, 1.239e-07, 0.5492, 0.02599, 0.5703, 0.1819, 0.5703, 0.1559, 0.5914, 0.1559, 0.5914, 0.1819, 0.528, 0.1819, 0.5281, 0.1559, 0.5492, 0.1559, 0.5492, 0.1819, 0.5281, 0.1299, 0.5281, 0.1039, 0.5492, 0.1039, 0.5492, 0.1299, 0.6548, 0.1819, 0.6548, 0.1559, 0.6759, 0.1559, 0.6759, 0.1819, 0.6126, 0.1819, 0.6126, 0.1559, 0.6337, 0.1559, 0.6337, 0.1819, 0.6126, 0.1299, 0.6126, 0.1039, 0.6337, 0.1039, 0.6337, 0.1299, 0.4436, 0.7536, 0.4436, 0.7796, 0.4225, 0.7796, 0.4225, 0.7536, 0.4858, 0.7536, 0.4858, 0.7796, 0.4647, 0.7796, 0.4647, 0.7536, 0.4858, 0.8055, 0.4858, 0.8315, 0.4647, 0.8315, 0.4647, 0.8055, 0.4436, 0.6496, 0.4436, 0.6756, 0.4225, 0.6756, 0.4225, 0.6496, 0.4931, 0.6412, 0.4858, 0.6756, 0.4647, 0.6756, 0.4647, 0.6496, 0.4858, 0.7016, 0.4858, 0.7276, 0.4647, 0.7276, 0.4647, 0.7016, 0.3591, 0.6496, 0.3591, 0.6756, 0.338, 0.6756, 0.338, 0.6496, 0.4013, 0.6496, 0.4013, 0.6756, 0.3802, 0.6756, 0.3802, 0.6496, 0.4013, 0.7016, 0.4013, 0.7276, 0.3802, 0.7276, 0.3802, 0.7016, 0.4436, 0.5457, 0.4436, 0.5717, 0.4225, 0.5717, 0.4225, 0.5457, 0.4858, 0.5457, 0.4858, 0.5717, 0.4647, 0.5717, 0.4647, 0.5457, 0.797, 0.8047, 0.8181, 0.8047, 0.8169, 0.8315, 0.7959, 0.8315, 0.4436, 0.4418, 0.4436, 0.4677, 0.4225, 0.4677, 0.4225, 0.4418, 0.4858, 0.4418, 0.4858, 0.4677, 0.4647, 0.4677, 0.4647, 0.4418, 0.4858, 0.4937, 0.4858, 0.5197, 0.4647, 0.5197, 0.4647, 0.4937, 0.3591, 0.4418, 0.3591, 0.4677, 0.338, 0.4677, 0.338, 0.4418, 0.4013, 0.4418, 0.4013, 0.4677, 0.3802, 0.4677, 0.3802, 0.4418, 0.4013, 0.4937, 0.4013, 0.5197, 0.3802, 0.5197, 0.3802, 0.4937, 0.6126, 0.5457, 0.6126, 0.5717, 0.5914, 0.5717, 0.5914, 0.5457, 0.6548, 0.5977, 0.6548, 0.6236, 0.6337, 0.6236, 0.6337, 0.5977, 0.6126, 0.4418, 0.6126, 0.4677, 0.5914, 0.4677, 0.5914, 0.4418, 0.6548, 0.4418, 0.6548, 0.4677, 0.6337, 0.4677, 0.6337, 0.4418, 0.6492, 0.4937, 0.6407, 0.5137, 0.6337, 0.5197, 0.6337, 0.4937, 0.5281, 0.4418, 0.5281, 0.4677, 0.507, 0.4677, 0.507, 0.4418, 0.5703, 0.4418, 0.5703, 0.4677, 0.5492, 0.4677, 0.5492, 0.4418, 0.5703, 0.4937, 0.5703, 0.5197, 0.5492, 0.5197, 0.5492, 0.4937, 0.6126, 0.7536, 0.6126, 0.7796, 0.5914, 0.7796, 0.5914, 0.7536, 0.6548, 0.7536, 0.6548, 0.7796, 0.6337, 0.7796, 0.6337, 0.7536, 0.6548, 0.8055, 0.6548, 0.8315, 0.6337, 0.8315, 0.6337, 0.8055, 0.6126, 0.6496, 0.6126, 0.6756, 0.5914, 0.6756, 0.5914, 0.6496, 0.6548, 0.6496, 0.6548, 0.6756, 0.6337, 0.6756, 0.6337, 0.6496, 0.6548, 0.7016, 0.6548, 0.7276, 0.6337, 0.7276, 0.6337, 0.7016, 0.5281, 0.6496, 0.5281, 0.6756, 0.507, 0.6756, 0.507, 0.6496, 0.5703, 0.6496, 0.5703, 0.6756, 0.5492, 0.6756, 0.543, 0.644, 0.5703, 0.7016, 0.5703, 0.7276, 0.5492, 0.7276, 0.5492, 0.7016, 0.5703, 0.2858, 0.5703, 0.2599, 0.5914, 0.2599, 0.5914, 0.2858, 0.5281, 0.2858, 0.5281, 0.2599, 0.5492, 0.2599, 0.5492, 0.2858, 0.5208, 0.2254, 0.528, 0.2079, 0.5492, 0.2079, 0.5492, 0.2339, 0.5703, 0.3898, 0.5703, 0.3638, 0.5914, 0.3638, 0.5914, 0.3898, 0.5281, 0.3898, 0.5281, 0.3638, 0.5492, 0.3638, 0.5492, 0.3898, 0.5281, 0.3378, 0.5281, 0.3118, 0.5492, 0.3118, 0.5492, 0.3378, 0.6548, 0.3898, 0.6548, 0.3638, 0.6759, 0.3638, 0.6759, 0.3898, 0.6126, 0.3898, 0.6126, 0.3638, 0.6337, 0.3638, 0.6337, 0.3898, 0.6126, 0.3378, 0.6126, 0.3118, 0.6337, 0.3118, 0.6337, 0.3378, 0.4013, 0.2858, 0.4013, 0.2599, 0.4225, 0.2599, 0.4225, 0.2858, 0.3591, 0.2858, 0.3591, 0.2599, 0.3802, 0.2599, 0.3802, 0.2858, 0.3591, 0.2339, 0.3591, 0.2079, 0.3802, 0.2079, 0.3802, 0.2339, 0.4013, 0.3898, 0.4013, 0.3638, 0.4225, 0.3638, 0.4225, 0.3898, 0.3591, 0.3898, 0.3591, 0.3638, 0.3802, 0.3638, 0.3802, 0.3898, 0.3591, 0.3378, 0.3591, 0.3118, 0.3802, 0.3118, 0.3802, 0.3378, 0.4858, 0.3898, 0.4858, 0.3638, 0.507, 0.3638, 0.507, 0.3898, 0.4436, 0.3898, 0.4436, 0.3638, 0.4647, 0.3638, 0.4647, 0.3898, 0.4436, 0.3378, 0.4436, 0.3118, 0.4647, 0.3118, 0.4647, 0.3378, 0.4013, 0.07796, 0.4013, 0.05197, 0.4225, 0.05197, 0.4225, 0.07796, 0.3647, 0.07796, 0.3591, 0.05197, 0.3802, 0.05197, 0.3802, 0.07796, 0.3591, 0.02599, 0.3591, 2.478e-08, 0.3802, 2.478e-08, 0.3802, 0.02599, 0.4013, 0.1819, 0.4013, 0.1559, 0.4225, 0.1559, 0.4225, 0.1819, 0.3591, 0.1819, 0.3591, 0.1559, 0.374, 0.147, 0.3802, 0.1819, 0.4436, 0.1819, 0.4436, 0.1559, 0.4647, 0.1559, 0.4646, 0.1819, 0.4436, 0.1299, 0.4436, 0.1039, 0.4647, 0.1039, 0.4647, 0.1299, 0.4858, 0.07796, 0.4858, 0.05197, 0.507, 0.05197, 0.507, 0.07796, 0.4436, 0.07796, 0.4436, 0.05197, 0.4647, 0.05197, 0.4647, 0.07796, 0.4436, 0.02599, 0.4436, 7.434e-08, 0.4647, 9.913e-08, 0.4647, 0.02599, 0.4858, 0.2858, 0.4858, 0.2599, 0.507, 0.2599, 0.507, 0.2858, 0.4436, 0.2858, 0.4436, 0.2599, 0.4647, 0.2599, 0.4647, 0.2858, 0.4436, 0.2339, 0.4436, 0.2079, 0.4646, 0.2079, 0.4709, 0.2282, 0.6548, 0.2858, 0.6548, 0.2599, 0.6759, 0.2599, 0.6759, 0.2858, 0.6126, 0.2858, 0.6126, 0.2599, 0.6337, 0.2599, 0.6337, 0.2858, 0.6126, 0.2339, 0.6126, 0.2079, 0.6337, 0.2079, 0.6337, 0.2339, 0.5281, 0.7536, 0.5281, 0.7796, 0.507, 0.7796, 0.507, 0.7536, 0.5703, 0.7536, 0.5703, 0.7796, 0.5492, 0.7796, 0.5492, 0.7536, 0.5703, 0.8055, 0.5703, 0.8315, 0.5492, 0.8315, 0.5492, 0.8055, 0.5281, 0.5457, 0.5281, 0.5717, 0.5137, 0.5717, 0.507, 0.5457, 0.5703, 0.5457, 0.5703, 0.5717, 0.5492, 0.5717, 0.5492, 0.5457, 0.5703, 0.5977, 0.5703, 0.6236, 0.5493, 0.6237, 0.5493, 0.5977, 0.3591, 0.5457, 0.3591, 0.5717, 0.338, 0.5717, 0.338, 0.5457, 0.4013, 0.5457, 0.4013, 0.5717, 0.3802, 0.5717, 0.3802, 0.5457, 0.4013, 0.5977, 0.4013, 0.6236, 0.3802, 0.6236, 0.3802, 0.5977, 0.3591, 0.7536, 0.3591, 0.7796, 0.338, 0.7796, 0.338, 0.7536, 0.4013, 0.7536, 0.4013, 0.7796, 0.3802, 0.7796, 0.3802, 0.7536, 0.4013, 0.8055, 0.4013, 0.8315, 0.3802, 0.8315, 0.3802, 0.8055, 0.6548, 0.07796, 0.6548, 0.05197, 0.6759, 0.05197, 0.6759, 0.07796, 0.6126, 0.07796, 0.6126, 0.05197, 0.6337, 0.05197, 0.6337, 0.07796, 0.6126, 0.02599, 0.6126, 1.735e-07, 0.6337, 1.735e-07, 0.6337, 0.02599, 0.6126, 0.05197, 0.6126, 0.02599, 0.6337, 0.02599, 0.6337, 0.05197, 0.5914, 0.05197, 0.5914, 0.02599, 0.6126, 0.02599, 0.6126, 0.05197, 0.5914, 0.02599, 0.5914, 1.735e-07, 0.6126, 1.735e-07, 0.6126, 0.02599, 0.6126, 0.1039, 0.6126, 0.07796, 0.6337, 0.07796, 0.6337, 0.1039, 0.5914, 0.1039, 0.5914, 0.07796, 0.6126, 0.07796, 0.6126, 0.1039, 0.5914, 0.07796, 0.5914, 0.05197, 0.6126, 0.05197, 0.6126, 0.07796, 0.6548, 0.1039, 0.6548, 0.07796, 0.6759, 0.07796, 0.6759, 0.1039, 0.6337, 0.1039, 0.6337, 0.07796, 0.6548, 0.07796, 0.6548, 0.1039, 0.6337, 0.07796, 0.6337, 0.05197, 0.6548, 0.05197, 0.6548, 0.07796, 0.4013, 0.7796, 0.4013, 0.8055, 0.3802, 0.8055, 0.3802, 0.7796, 0.4225, 0.7796, 0.4225, 0.8055, 0.4013, 0.8055, 0.4013, 0.7796, 0.4225, 0.8055, 0.4225, 0.8315, 0.4013, 0.8315, 0.4013, 0.8055, 0.4013, 0.7276, 0.4013, 0.7536, 0.3802, 0.7536, 0.3802, 0.7276, 0.4225, 0.7276, 0.4225, 0.7536, 0.4013, 0.7536, 0.4013, 0.7276, 0.4225, 0.7536, 0.4225, 0.7796, 0.4013, 0.7796, 0.4013, 0.7536, 0.3591, 0.7276, 0.3591, 0.7536, 0.338, 0.7536, 0.338, 0.7276, 0.3802, 0.7276, 0.3802, 0.7536, 0.3591, 0.7536, 0.3591, 0.7276, 0.3802, 0.7536, 0.3802, 0.7796, 0.3591, 0.7796, 0.3591, 0.7536, 0.4013, 0.5717, 0.4013, 0.5977, 0.3802, 0.5977, 0.3802, 0.5717, 0.4225, 0.5717, 0.4225, 0.5977, 0.4013, 0.5977, 0.4013, 0.5717, 0.4225, 0.5977, 0.4225, 0.6236, 0.4013, 0.6236, 0.4013, 0.5977, 0.4013, 0.5197, 0.4013, 0.5457, 0.3802, 0.5457, 0.3802, 0.5197, 0.4225, 0.5197, 0.4225, 0.5457, 0.4013, 0.5457, 0.4013, 0.5197, 0.4225, 0.5457, 0.4225, 0.5717, 0.4013, 0.5717, 0.4013, 0.5457, 0.3591, 0.5197, 0.3591, 0.5457, 0.338, 0.5457, 0.338, 0.5197, 0.3802, 0.5197, 0.3802, 0.5457, 0.3591, 0.5457, 0.3591, 0.5197, 0.3802, 0.5457, 0.3802, 0.5717, 0.3591, 0.5717, 0.3591, 0.5457, 0.5703, 0.5717, 0.5703, 0.5977, 0.5493, 0.5977, 0.5492, 0.5717, 0.5914, 0.5717, 0.5914, 0.5977, 0.5703, 0.5977, 0.5703, 0.5717, 0.5914, 0.5977, 0.5914, 0.6236, 0.5703, 0.6236, 0.5703, 0.5977, 0.5703, 0.5197, 0.5703, 0.5457, 0.5492, 0.5457, 0.5492, 0.5197, 0.5914, 0.5197, 0.5914, 0.5457, 0.5703, 0.5457, 0.5703, 0.5197, 0.5914, 0.5457, 0.5914, 0.5717, 0.5703, 0.5717, 0.5703, 0.5457, 0.5281, 0.5197, 0.5281, 0.5457, 0.507, 0.5457, 0.507, 0.5197, 0.5492, 0.5197, 0.5492, 0.5457, 0.5281, 0.5457, 0.5281, 0.5197, 0.5492, 0.5457, 0.5492, 0.5717, 0.5281, 0.5717, 0.5281, 0.5457, 0.5703, 0.7796, 0.5703, 0.8055, 0.5492, 0.8055, 0.5492, 0.7796, 0.5914, 0.7796, 0.5914, 0.8055, 0.5703, 0.8055, 0.5703, 0.7796, 0.5914, 0.8055, 0.5914, 0.8315, 0.5703, 0.8315, 0.5703, 0.8055, 0.5703, 0.7276, 0.5703, 0.7536, 0.5492, 0.7536, 0.5492, 0.7276, 0.5914, 0.7276, 0.5914, 0.7536, 0.5703, 0.7536, 0.5703, 0.7276, 0.5914, 0.7536, 0.5914, 0.7796, 0.5703, 0.7796, 0.5703, 0.7536, 0.5281, 0.7276, 0.5281, 0.7536, 0.507, 0.7536, 0.507, 0.7276, 0.5492, 0.7276, 0.5492, 0.7536, 0.5281, 0.7536, 0.5281, 0.7276, 0.5492, 0.7536, 0.5492, 0.7796, 0.5281, 0.7796, 0.5281, 0.7536, 0.6126, 0.2599, 0.6126, 0.2339, 0.6337, 0.2339, 0.6337, 0.2599, 0.5914, 0.2599, 0.5914, 0.2339, 0.6126, 0.2339, 0.6126, 0.2599, 0.5914, 0.2339, 0.5914, 0.2079, 0.6126, 0.2079, 0.6126, 0.2339, 0.6126, 0.3118, 0.6126, 0.2858, 0.6337, 0.2858, 0.6337, 0.3118, 0.5914, 0.3118, 0.5914, 0.2858, 0.6126, 0.2858, 0.6126, 0.3118, 0.5914, 0.2858, 0.5914, 0.2599, 0.6126, 0.2599, 0.6126, 0.2858, 0.6548, 0.3118, 0.6548, 0.2858, 0.6759, 0.2858, 0.6759, 0.3118, 0.6337, 0.3118, 0.6337, 0.2858, 0.6548, 0.2858, 0.6548, 0.3118, 0.6337, 0.2858, 0.6337, 0.2599, 0.6548, 0.2599, 0.6548, 0.2858, 0.4436, 0.2599, 0.4436, 0.2339, 0.4709, 0.2282, 0.4647, 0.2599, 0.4225, 0.2599, 0.4225, 0.2339, 0.4436, 0.2339, 0.4436, 0.2599, 0.4225, 0.2339, 0.4225, 0.2079, 0.4436, 0.2079, 0.4436, 0.2339, 0.4436, 0.3118, 0.4436, 0.2858, 0.4647, 0.2858, 0.4647, 0.3118, 0.4225, 0.3118, 0.4225, 0.2858, 0.4436, 0.2858, 0.4436, 0.3118, 0.4225, 0.2858, 0.4225, 0.2599, 0.4436, 0.2599, 0.4436, 0.2858, 0.4858, 0.3118, 0.4858, 0.2858, 0.507, 0.2858, 0.507, 0.3118, 0.4647, 0.3118, 0.4647, 0.2858, 0.4858, 0.2858, 0.4858, 0.3118, 0.4647, 0.2858, 0.4647, 0.2599, 0.4858, 0.2599, 0.4858, 0.2858, 0.4436, 0.05197, 0.4436, 0.02599, 0.4647, 0.02599, 0.4647, 0.05197, 0.4225, 0.05197, 0.4225, 0.02599, 0.4436, 0.02599, 0.4436, 0.05197, 0.4225, 0.02599, 0.4225, 4.956e-08, 0.4436, 7.434e-08, 0.4436, 0.02599, 0.4436, 0.1039, 0.4436, 0.07796, 0.4647, 0.07796, 0.4647, 0.1039, 0.4225, 0.1039, 0.4225, 0.07796, 0.4436, 0.07796, 0.4436, 0.1039, 0.4225, 0.07796, 0.4225, 0.05197, 0.4436, 0.05197, 0.4436, 0.07796, 0.4858, 0.1039, 0.4858, 0.07796, 0.507, 0.07796, 0.507, 0.1039, 0.4647, 0.1039, 0.4647, 0.07796, 0.4858, 0.07796, 0.4858, 0.1039, 0.4647, 0.07796, 0.4647, 0.05197, 0.4858, 0.05197, 0.4858, 0.07796, 0.4436, 0.1559, 0.4436, 0.1299, 0.4647, 0.1299, 0.4647, 0.1559, 0.4225, 0.1559, 0.4225, 0.1299, 0.4436, 0.1299, 0.4436, 0.1559, 0.4225, 0.1299, 0.4225, 0.1039, 0.4436, 0.1039, 0.4436, 0.1299, 0.4436, 0.2079, 0.4436, 0.1819, 0.4646, 0.1819, 0.4646, 0.2079, 0.4225, 0.2079, 0.4225, 0.1819, 0.4436, 0.1819, 0.4436, 0.2079, 0.4225, 0.1819, 0.4225, 0.1559, 0.4436, 0.1559, 0.4436, 0.1819, 0.9083, 0.4426, 0.9248, 0.4158, 0.9379, 0.4426, 0.9357, 0.4426, 0.3591, 0.2079, 0.3591, 0.1819, 0.3802, 0.1819, 0.3802, 0.2079, 0.338, 0.2079, 0.338, 0.1819, 0.3591, 0.1819, 0.3591, 0.2079, 0.338, 0.1819, 0.338, 0.1611, 0.3591, 0.1559, 0.3591, 0.1819, 0.4013, 0.2079, 0.4013, 0.1819, 0.4225, 0.1819, 0.4225, 0.2079, 0.3802, 0.2079, 0.3802, 0.1819, 0.4013, 0.1819, 0.4013, 0.2079, 0.3802, 0.1819, 0.374, 0.147, 0.4013, 0.1559, 0.4013, 0.1819, 0.3591, 0.05197, 0.3591, 0.02599, 0.3802, 0.02599, 0.3802, 0.05197, 0.338, 0.03804, 0.338, 0.02599, 0.3591, 0.02599, 0.3591, 0.05197, 0.338, 0.02599, 0.338, 0.0, 0.3591, 2.478e-08, 0.3591, 0.02599, 0.3732, 0.09795, 0.3647, 0.07796, 0.3802, 0.07796, 0.3802, 0.1039, 0.4013, 0.1039, 0.4013, 0.07796, 0.4225, 0.07796, 0.4225, 0.1039, 0.3802, 0.1039, 0.3802, 0.07796, 0.4013, 0.07796, 0.4013, 0.1039, 0.3802, 0.07796, 0.3802, 0.05197, 0.4013, 0.05197, 0.4013, 0.07796, 0.4436, 0.3638, 0.4436, 0.3378, 0.4647, 0.3378, 0.4647, 0.3638, 0.4225, 0.3638, 0.4225, 0.3378, 0.4436, 0.3378, 0.4436, 0.3638, 0.4225, 0.3378, 0.4225, 0.3118, 0.4436, 0.3118, 0.4436, 0.3378, 0.4436, 0.4158, 0.4436, 0.3898, 0.4647, 0.3898, 0.4647, 0.4158, 0.4225, 0.4158, 0.4225, 0.3898, 0.4436, 0.3898, 0.4436, 0.4158, 0.4225, 0.3898, 0.4225, 0.3638, 0.4436, 0.3638, 0.4436, 0.3898, 0.4858, 0.4158, 0.4858, 0.3898, 0.507, 0.3898, 0.507, 0.4158, 0.4647, 0.4158, 0.4647, 0.3898, 0.4858, 0.3898, 0.4858, 0.4158, 0.4647, 0.3898, 0.4647, 0.3638, 0.4858, 0.3638, 0.4858, 0.3898, 0.3591, 0.3638, 0.3591, 0.3378, 0.3802, 0.3378, 0.3802, 0.3638, 0.338, 0.3638, 0.338, 0.3378, 0.3591, 0.3378, 0.3591, 0.3638, 0.338, 0.3378, 0.338, 0.3118, 0.3591, 0.3118, 0.3591, 0.3378, 0.3591, 0.4158, 0.3591, 0.3898, 0.3802, 0.3898, 0.3802, 0.4158, 0.338, 0.4158, 0.338, 0.3898, 0.3591, 0.3898, 0.3591, 0.4158, 0.338, 0.3898, 0.338, 0.3638, 0.3591, 0.3638, 0.3591, 0.3898, 0.4013, 0.4158, 0.4013, 0.3898, 0.4225, 0.3898, 0.4225, 0.4158, 0.3802, 0.4158, 0.3802, 0.3898, 0.4013, 0.3898, 0.4013, 0.4158, 0.3802, 0.3898, 0.3802, 0.3638, 0.4013, 0.3638, 0.4013, 0.3898, 0.3591, 0.2599, 0.3591, 0.2339, 0.3802, 0.2339, 0.3802, 0.2599, 0.338, 0.2599, 0.338, 0.2339, 0.3591, 0.2339, 0.3591, 0.2599, 0.338, 0.2339, 0.338, 0.2079, 0.3591, 0.2079, 0.3591, 0.2339, 0.3591, 0.3118, 0.3591, 0.2858, 0.3802, 0.2858, 0.3802, 0.3118, 0.338, 0.3118, 0.338, 0.2858, 0.3591, 0.2858, 0.3591, 0.3118, 0.338, 0.2858, 0.338, 0.2599, 0.3591, 0.2599, 0.3591, 0.2858, 0.4013, 0.3118, 0.4013, 0.2858, 0.4225, 0.2858, 0.4225, 0.3118, 0.3802, 0.3118, 0.3802, 0.2858, 0.4013, 0.2858, 0.4013, 0.3118, 0.3802, 0.2858, 0.3802, 0.2599, 0.4013, 0.2599, 0.4013, 0.2858, 0.6126, 0.3638, 0.6126, 0.3378, 0.6337, 0.3378, 0.6337, 0.3638, 0.5914, 0.3638, 0.5914, 0.3378, 0.6126, 0.3378, 0.6126, 0.3638, 0.5914, 0.3378, 0.5914, 0.3118, 0.6126, 0.3118, 0.6126, 0.3378, 0.6126, 0.4158, 0.6126, 0.3898, 0.6337, 0.3898, 0.6337, 0.4158, 0.5914, 0.4158, 0.5914, 0.3898, 0.6126, 0.3898, 0.6126, 0.4158, 0.5914, 0.3898, 0.5914, 0.3638, 0.6126, 0.3638, 0.6126, 0.3898, 0.6548, 0.4158, 0.6548, 0.3898, 0.6759, 0.3898, 0.6759, 0.4158, 0.6337, 0.4158, 0.6337, 0.3898, 0.6548, 0.3898, 0.6548, 0.4158, 0.6337, 0.3898, 0.6337, 0.3638, 0.6548, 0.3638, 0.6548, 0.3898, 0.5281, 0.3638, 0.5281, 0.3378, 0.5492, 0.3378, 0.5492, 0.3638, 0.507, 0.3638, 0.507, 0.3378, 0.5281, 0.3378, 0.5281, 0.3638, 0.507, 0.3378, 0.507, 0.3118, 0.5281, 0.3118, 0.5281, 0.3378, 0.5281, 0.4158, 0.5281, 0.3898, 0.5492, 0.3898, 0.5492, 0.4158, 0.507, 0.4158, 0.507, 0.3898, 0.5281, 0.3898, 0.5281, 0.4158, 0.507, 0.3898, 0.507, 0.3638, 0.5281, 0.3638, 0.5281, 0.3898, 0.5703, 0.4158, 0.5703, 0.3898, 0.5914, 0.3898, 0.5914, 0.4158, 0.5492, 0.4158, 0.5492, 0.3898, 0.5703, 0.3898, 0.5703, 0.4158, 0.5492, 0.3898, 0.5492, 0.3638, 0.5703, 0.3638, 0.5703, 0.3898, 0.5281, 0.2599, 0.5208, 0.2254, 0.5492, 0.2339, 0.5492, 0.2599, 0.507, 0.2599, 0.507, 0.2339, 0.5208, 0.2254, 0.5281, 0.2599, 0.5281, 0.3118, 0.5281, 0.2858, 0.5492, 0.2858, 0.5492, 0.3118, 0.507, 0.3118, 0.507, 0.2858, 0.5281, 0.2858, 0.5281, 0.3118, 0.507, 0.2858, 0.507, 0.2599, 0.5281, 0.2599, 0.5281, 0.2858, 0.5703, 0.3118, 0.5703, 0.2858, 0.5914, 0.2858, 0.5914, 0.3118, 0.5492, 0.3118, 0.5492, 0.2858, 0.5703, 0.2858, 0.5703, 0.3118, 0.5492, 0.2858, 0.5492, 0.2599, 0.5703, 0.2599, 0.5703, 0.2858, 0.5703, 0.6756, 0.5703, 0.7016, 0.5492, 0.7016, 0.5492, 0.6756, 0.5914, 0.6756, 0.5914, 0.7016, 0.5703, 0.7016, 0.5703, 0.6756, 0.5914, 0.7016, 0.5914, 0.7276, 0.5703, 0.7276, 0.5703, 0.7016, 0.5703, 0.6236, 0.5703, 0.6496, 0.543, 0.644, 0.5493, 0.6237, 0.5914, 0.6236, 0.5914, 0.6496, 0.5703, 0.6496, 0.5703, 0.6236, 0.5914, 0.6496, 0.5914, 0.6756, 0.5703, 0.6756, 0.5703, 0.6496, 0.543, 0.644, 0.5492, 0.6756, 0.5281, 0.6756, 0.5281, 0.6496, 0.6548, 0.6756, 0.6548, 0.7016, 0.6337, 0.7016, 0.6337, 0.6756, 0.6759, 0.6756, 0.6759, 0.7016, 0.6548, 0.7016, 0.6548, 0.6756, 0.6759, 0.7016, 0.6759, 0.7276, 0.6548, 0.7276, 0.6548, 0.7016, 0.6548, 0.6236, 0.6548, 0.6496, 0.6337, 0.6496, 0.6337, 0.6236, 0.6759, 0.6236, 0.6759, 0.6496, 0.6548, 0.6496, 0.6548, 0.6236, 0.6759, 0.6496, 0.6759, 0.6756, 0.6548, 0.6756, 0.6548, 0.6496, 0.6126, 0.6236, 0.6126, 0.6496, 0.5914, 0.6496, 0.5914, 0.6236, 0.6337, 0.6236, 0.6337, 0.6496, 0.6126, 0.6496, 0.6126, 0.6236, 0.6337, 0.6496, 0.6337, 0.6756, 0.6126, 0.6756, 0.6126, 0.6496, 0.6548, 0.7796, 0.6548, 0.8055, 0.6337, 0.8055, 0.6337, 0.7796, 0.6759, 0.7796, 0.6759, 0.8055, 0.6548, 0.8055, 0.6548, 0.7796, 0.6759, 0.8055, 0.6759, 0.8315, 0.6548, 0.8315, 0.6548, 0.8055, 0.6548, 0.7276, 0.6548, 0.7536, 0.6337, 0.7536, 0.6337, 0.7276, 0.6759, 0.7276, 0.6759, 0.7536, 0.6548, 0.7536, 0.6548, 0.7276, 0.6759, 0.7536, 0.6759, 0.7796, 0.6548, 0.7796, 0.6548, 0.7536, 0.6126, 0.7276, 0.6126, 0.7536, 0.5914, 0.7536, 0.5914, 0.7276, 0.6337, 0.7276, 0.6337, 0.7536, 0.6126, 0.7536, 0.6126, 0.7276, 0.6337, 0.7536, 0.6337, 0.7796, 0.6126, 0.7796, 0.6126, 0.7536, 0.5703, 0.4677, 0.5703, 0.4937, 0.5492, 0.4937, 0.5492, 0.4677, 0.5914, 0.4677, 0.5914, 0.4937, 0.5703, 0.4937, 0.5703, 0.4677, 0.5914, 0.4937, 0.5914, 0.5197, 0.5703, 0.5197, 0.5703, 0.4937, 0.5703, 0.4158, 0.5703, 0.4418, 0.5492, 0.4418, 0.5492, 0.4158, 0.5914, 0.4158, 0.5914, 0.4418, 0.5703, 0.4418, 0.5703, 0.4158, 0.5914, 0.4418, 0.5914, 0.4677, 0.5703, 0.4677, 0.5703, 0.4418, 0.5281, 0.4158, 0.5281, 0.4418, 0.507, 0.4418, 0.507, 0.4158, 0.5492, 0.4158, 0.5492, 0.4418, 0.5281, 0.4418, 0.5281, 0.4158, 0.5492, 0.4418, 0.5492, 0.4677, 0.5281, 0.4677, 0.5281, 0.4418, 0.6548, 0.4677, 0.6492, 0.4937, 0.6337, 0.4937, 0.6337, 0.4677, 0.6548, 0.4158, 0.6548, 0.4418, 0.6337, 0.4418, 0.6337, 0.4158, 0.6759, 0.4158, 0.6759, 0.4418, 0.6548, 0.4418, 0.6548, 0.4158, 0.6759, 0.4418, 0.6759, 0.4538, 0.6548, 0.4677, 0.6548, 0.4418, 0.6126, 0.4158, 0.6126, 0.4418, 0.5914, 0.4418, 0.5914, 0.4158, 0.6337, 0.4158, 0.6337, 0.4418, 0.6126, 0.4418, 0.6126, 0.4158, 0.6337, 0.4418, 0.6337, 0.4677, 0.6126, 0.4677, 0.6126, 0.4418, 0.6548, 0.5717, 0.6548, 0.5977, 0.6337, 0.5977, 0.6399, 0.5627, 0.6759, 0.5768, 0.6759, 0.5977, 0.6548, 0.5977, 0.6548, 0.5717, 0.6759, 0.5977, 0.6759, 0.6236, 0.6548, 0.6236, 0.6548, 0.5977, 0.6126, 0.5197, 0.6126, 0.5457, 0.5914, 0.5457, 0.5914, 0.5197, 0.6337, 0.5197, 0.6337, 0.5457, 0.6126, 0.5457, 0.6126, 0.5197, 0.6337, 0.5457, 0.6399, 0.5627, 0.6126, 0.5717, 0.6126, 0.5457, 0.4013, 0.4677, 0.4013, 0.4937, 0.3802, 0.4937, 0.3802, 0.4677, 0.4225, 0.4677, 0.4225, 0.4937, 0.4013, 0.4937, 0.4013, 0.4677, 0.4225, 0.4937, 0.4225, 0.5197, 0.4013, 0.5197, 0.4013, 0.4937, 0.4013, 0.4158, 0.4013, 0.4418, 0.3802, 0.4418, 0.3802, 0.4158, 0.4225, 0.4158, 0.4225, 0.4418, 0.4013, 0.4418, 0.4013, 0.4158, 0.4225, 0.4418, 0.4225, 0.4677, 0.4013, 0.4677, 0.4013, 0.4418, 0.3591, 0.4158, 0.3591, 0.4418, 0.338, 0.4418, 0.338, 0.4158, 0.3802, 0.4158, 0.3802, 0.4418, 0.3591, 0.4418, 0.3591, 0.4158, 0.3802, 0.4418, 0.3802, 0.4677, 0.3591, 0.4677, 0.3591, 0.4418, 0.4858, 0.4677, 0.4858, 0.4937, 0.4647, 0.4937, 0.4647, 0.4677, 0.507, 0.4677, 0.507, 0.4937, 0.4858, 0.4937, 0.4858, 0.4677, 0.507, 0.4937, 0.507, 0.5197, 0.4858, 0.5197, 0.4858, 0.4937, 0.4858, 0.4158, 0.4858, 0.4418, 0.4647, 0.4418, 0.4647, 0.4158, 0.507, 0.4158, 0.507, 0.4418, 0.4858, 0.4418, 0.4858, 0.4158, 0.507, 0.4418, 0.507, 0.4677, 0.4858, 0.4677, 0.4858, 0.4418, 0.4436, 0.4158, 0.4436, 0.4418, 0.4225, 0.4418, 0.4225, 0.4158, 0.4647, 0.4158, 0.4647, 0.4418, 0.4436, 0.4418, 0.4436, 0.4158, 0.4647, 0.4418, 0.4647, 0.4677, 0.4436, 0.4677, 0.4436, 0.4418, 0.4858, 0.5717, 0.4859, 0.5977, 0.4647, 0.5977, 0.4647, 0.5717, 0.5137, 0.5717, 0.5045, 0.5918, 0.4859, 0.5977, 0.4858, 0.5717, 0.4858, 0.5197, 0.4858, 0.5457, 0.4647, 0.5457, 0.4647, 0.5197, 0.507, 0.5197, 0.507, 0.5457, 0.4858, 0.5457, 0.4858, 0.5197, 0.507, 0.5457, 0.5137, 0.5717, 0.4858, 0.5717, 0.4858, 0.5457, 0.4436, 0.5197, 0.4436, 0.5457, 0.4225, 0.5457, 0.4225, 0.5197, 0.4647, 0.5197, 0.4647, 0.5457, 0.4436, 0.5457, 0.4436, 0.5197, 0.4647, 0.5457, 0.4647, 0.5717, 0.4436, 0.5717, 0.4436, 0.5457, 0.4013, 0.6756, 0.4013, 0.7016, 0.3802, 0.7016, 0.3802, 0.6756, 0.4225, 0.6756, 0.4225, 0.7016, 0.4013, 0.7016, 0.4013, 0.6756, 0.4225, 0.7016, 0.4225, 0.7276, 0.4013, 0.7276, 0.4013, 0.7016, 0.4013, 0.6236, 0.4013, 0.6496, 0.3802, 0.6496, 0.3802, 0.6236, 0.4225, 0.6236, 0.4225, 0.6496, 0.4013, 0.6496, 0.4013, 0.6236, 0.4225, 0.6496, 0.4225, 0.6756, 0.4013, 0.6756, 0.4013, 0.6496, 0.3591, 0.6236, 0.3591, 0.6496, 0.338, 0.6496, 0.338, 0.6236, 0.3802, 0.6236, 0.3802, 0.6496, 0.3591, 0.6496, 0.3591, 0.6236, 0.3802, 0.6496, 0.3802, 0.6756, 0.3591, 0.6756, 0.3591, 0.6496, 0.4858, 0.6756, 0.4858, 0.7016, 0.4647, 0.7016, 0.4647, 0.6756, 0.507, 0.6756, 0.507, 0.7016, 0.4858, 0.7016, 0.4858, 0.6756, 0.507, 0.7016, 0.507, 0.7276, 0.4858, 0.7276, 0.4858, 0.7016, 0.4859, 0.6237, 0.4931, 0.6412, 0.4647, 0.6496, 0.4647, 0.6236, 0.507, 0.6496, 0.507, 0.6756, 0.4858, 0.6756, 0.4931, 0.6412, 0.4436, 0.6236, 0.4436, 0.6496, 0.4225, 0.6496, 0.4225, 0.6236, 0.4647, 0.6236, 0.4647, 0.6496, 0.4436, 0.6496, 0.4436, 0.6236, 0.4647, 0.6496, 0.4647, 0.6756, 0.4436, 0.6756, 0.4436, 0.6496, 0.4858, 0.7796, 0.4858, 0.8055, 0.4647, 0.8055, 0.4647, 0.7796, 0.507, 0.7796, 0.507, 0.8055, 0.4858, 0.8055, 0.4858, 0.7796, 0.507, 0.8055, 0.507, 0.8315, 0.4858, 0.8315, 0.4858, 0.8055, 0.4858, 0.7276, 0.4858, 0.7536, 0.4647, 0.7536, 0.4647, 0.7276, 0.507, 0.7276, 0.507, 0.7536, 0.4858, 0.7536, 0.4858, 0.7276, 0.507, 0.7536, 0.507, 0.7796, 0.4858, 0.7796, 0.4858, 0.7536, 0.4436, 0.7276, 0.4436, 0.7536, 0.4225, 0.7536, 0.4225, 0.7276, 0.4647, 0.7276, 0.4647, 0.7536, 0.4436, 0.7536, 0.4436, 0.7276, 0.4647, 0.7536, 0.4647, 0.7796, 0.4436, 0.7796, 0.4436, 0.7536, 0.6126, 0.1559, 0.6126, 0.1299, 0.6337, 0.1299, 0.6337, 0.1559, 0.5914, 0.1559, 0.5914, 0.1299, 0.6126, 0.1299, 0.6126, 0.1559, 0.5914, 0.1299, 0.5914, 0.1039, 0.6126, 0.1039, 0.6126, 0.1299, 0.6126, 0.2079, 0.6126, 0.1819, 0.6337, 0.1819, 0.6337, 0.2079, 0.5914, 0.2079, 0.5914, 0.1819, 0.6126, 0.1819, 0.6126, 0.2079, 0.5914, 0.1819, 0.5914, 0.1559, 0.6126, 0.1559, 0.6126, 0.1819, 0.6548, 0.2079, 0.6548, 0.1819, 0.6759, 0.1819, 0.6759, 0.2079, 0.6337, 0.2079, 0.6337, 0.1819, 0.6548, 0.1819, 0.6548, 0.2079, 0.6337, 0.1819, 0.6337, 0.1559, 0.6548, 0.1559, 0.6548, 0.1819, 0.5281, 0.1559, 0.5281, 0.1299, 0.5492, 0.1299, 0.5492, 0.1559, 0.5003, 0.1559, 0.507, 0.1299, 0.5281, 0.1299, 0.5281, 0.1559, 0.507, 0.1299, 0.507, 0.1039, 0.5281, 0.1039, 0.5281, 0.1299, 0.8181, 0.4426, 0.797, 0.4426, 0.7959, 0.4158, 0.8169, 0.4158, 0.5094, 0.176, 0.5003, 0.1559, 0.5281, 0.1559, 0.528, 0.1819, 0.5703, 0.2079, 0.5703, 0.1819, 0.5914, 0.1819, 0.5914, 0.2079, 0.5492, 0.2079, 0.5492, 0.1819, 0.5703, 0.1819, 0.5703, 0.2079, 0.5492, 0.1819, 0.5492, 0.1559, 0.5703, 0.1559, 0.5703, 0.1819, 0.5281, 0.05197, 0.5281, 0.02599, 0.5492, 0.02599, 0.5492, 0.05197, 0.507, 0.05197, 0.507, 0.02599, 0.5281, 0.02599, 0.5281, 0.05197, 0.507, 0.02599, 0.507, 9.913e-08, 0.5281, 1.239e-07, 0.5281, 0.02599, 0.5281, 0.1039, 0.5281, 0.07796, 0.5492, 0.07796, 0.5492, 0.1039, 0.507, 0.1039, 0.507, 0.07796, 0.5281, 0.07796, 0.5281, 0.1039, 0.507, 0.07796, 0.507, 0.05197, 0.5281, 0.05197, 0.5281, 0.07796, 0.5703, 0.1039, 0.5703, 0.07796, 0.5914, 0.07796, 0.5914, 0.1039, 0.5492, 0.1039, 0.5492, 0.07796, 0.5703, 0.07796, 0.5703, 0.1039, 0.5492, 0.07796, 0.5492, 0.05197, 0.5703, 0.05197, 0.5703, 0.07796, 0.9237, 0.4158, 0.9136, 0.4158, 0.9136, 0.0, 0.9237, 2.478e-08, 0.9237, 2.478e-08, 0.9445, 3.717e-08, 0.9445, 0.4158, 0.9237, 0.4158, 0.5703, 0.05197, 0.5703, 0.02599, 0.5914, 0.02599, 0.5914, 0.05197, 0.5492, 0.05197, 0.5492, 0.02599, 0.5703, 0.02599, 0.5703, 0.05197, 0.5492, 0.02599, 0.5492, 1.239e-07, 0.5703, 1.487e-07, 0.5703, 0.02599, 0.5703, 0.1559, 0.5703, 0.1299, 0.5914, 0.1299, 0.5914, 0.1559, 0.5492, 0.1559, 0.5492, 0.1299, 0.5703, 0.1299, 0.5703, 0.1559, 0.5492, 0.1299, 0.5492, 0.1039, 0.5703, 0.1039, 0.5703, 0.1299, 0.6548, 0.1559, 0.6548, 0.1299, 0.6759, 0.1299, 0.6759, 0.1559, 0.6337, 0.1559, 0.6337, 0.1299, 0.6548, 0.1299, 0.6548, 0.1559, 0.6337, 0.1299, 0.6337, 0.1039, 0.6548, 0.1039, 0.6548, 0.1299, 0.4436, 0.7796, 0.4436, 0.8055, 0.4225, 0.8055, 0.4225, 0.7796, 0.4647, 0.7796, 0.4647, 0.8055, 0.4436, 0.8055, 0.4436, 0.7796, 0.4647, 0.8055, 0.4647, 0.8315, 0.4436, 0.8315, 0.4436, 0.8055, 0.4436, 0.6756, 0.4436, 0.7016, 0.4225, 0.7016, 0.4225, 0.6756, 0.4647, 0.6756, 0.4647, 0.7016, 0.4436, 0.7016, 0.4436, 0.6756, 0.4647, 0.7016, 0.4647, 0.7276, 0.4436, 0.7276, 0.4436, 0.7016, 0.3591, 0.6756, 0.3591, 0.7016, 0.338, 0.7016, 0.338, 0.6756, 0.3802, 0.6756, 0.3802, 0.7016, 0.3591, 0.7016, 0.3591, 0.6756, 0.3802, 0.7016, 0.3802, 0.7276, 0.3591, 0.7276, 0.3591, 0.7016, 0.4436, 0.5717, 0.4436, 0.5977, 0.4225, 0.5977, 0.4225, 0.5717, 0.4647, 0.5717, 0.4647, 0.5977, 0.4436, 0.5977, 0.4436, 0.5717, 0.4647, 0.5977, 0.4647, 0.6236, 0.4436, 0.6236, 0.4436, 0.5977, 0.4436, 0.4677, 0.4436, 0.4937, 0.4225, 0.4937, 0.4225, 0.4677, 0.4647, 0.4677, 0.4647, 0.4937, 0.4436, 0.4937, 0.4436, 0.4677, 0.4647, 0.4937, 0.4647, 0.5197, 0.4436, 0.5197, 0.4436, 0.4937, 0.3591, 0.4677, 0.3591, 0.4937, 0.338, 0.4937, 0.338, 0.4677, 0.3802, 0.4677, 0.3802, 0.4937, 0.3591, 0.4937, 0.3591, 0.4677, 0.3802, 0.4937, 0.3802, 0.5197, 0.3591, 0.5197, 0.3591, 0.4937, 0.6126, 0.5717, 0.6126, 0.5977, 0.5914, 0.5977, 0.5914, 0.5717, 0.6399, 0.5627, 0.6337, 0.5977, 0.6126, 0.5977, 0.6126, 0.5717, 0.6337, 0.5977, 0.6337, 0.6236, 0.6126, 0.6236, 0.6126, 0.5977, 0.6126, 0.4677, 0.6126, 0.4937, 0.5914, 0.4937, 0.5914, 0.4677, 0.6337, 0.4677, 0.6337, 0.4937, 0.6126, 0.4937, 0.6126, 0.4677, 0.6337, 0.4937, 0.6337, 0.5197, 0.6126, 0.5197, 0.6126, 0.4937, 0.5281, 0.4677, 0.5281, 0.4937, 0.507, 0.4937, 0.507, 0.4677, 0.5492, 0.4677, 0.5492, 0.4937, 0.5281, 0.4937, 0.5281, 0.4677, 0.5492, 0.4937, 0.5492, 0.5197, 0.5281, 0.5197, 0.5281, 0.4937, 0.6126, 0.7796, 0.6126, 0.8055, 0.5914, 0.8055, 0.5914, 0.7796, 0.6337, 0.7796, 0.6337, 0.8055, 0.6126, 0.8055, 0.6126, 0.7796, 0.6337, 0.8055, 0.6337, 0.8315, 0.6126, 0.8315, 0.6126, 0.8055, 0.6126, 0.6756, 0.6126, 0.7016, 0.5914, 0.7016, 0.5914, 0.6756, 0.6337, 0.6756, 0.6337, 0.7016, 0.6126, 0.7016, 0.6126, 0.6756, 0.6337, 0.7016, 0.6337, 0.7276, 0.6126, 0.7276, 0.6126, 0.7016, 0.5281, 0.6756, 0.5281, 0.7016, 0.507, 0.7016, 0.507, 0.6756, 0.5492, 0.6756, 0.5492, 0.7016, 0.5281, 0.7016, 0.5281, 0.6756, 0.5492, 0.7016, 0.5492, 0.7276, 0.5281, 0.7276, 0.5281, 0.7016, 0.5703, 0.2599, 0.5703, 0.2339, 0.5914, 0.2339, 0.5914, 0.2599, 0.5492, 0.2599, 0.5492, 0.2339, 0.5703, 0.2339, 0.5703, 0.2599, 0.5492, 0.2339, 0.5492, 0.2079, 0.5703, 0.2079, 0.5703, 0.2339, 0.5703, 0.3638, 0.5703, 0.3378, 0.5914, 0.3378, 0.5914, 0.3638, 0.5492, 0.3638, 0.5492, 0.3378, 0.5703, 0.3378, 0.5703, 0.3638, 0.5492, 0.3378, 0.5492, 0.3118, 0.5703, 0.3118, 0.5703, 0.3378, 0.6548, 0.3638, 0.6548, 0.3378, 0.6759, 0.3378, 0.6759, 0.3638, 0.6337, 0.3638, 0.6337, 0.3378, 0.6548, 0.3378, 0.6548, 0.3638, 0.6337, 0.3378, 0.6337, 0.3118, 0.6548, 0.3118, 0.6548, 0.3378, 0.4013, 0.2599, 0.4013, 0.2339, 0.4225, 0.2339, 0.4225, 0.2599, 0.3802, 0.2599, 0.3802, 0.2339, 0.4013, 0.2339, 0.4013, 0.2599, 0.3802, 0.2339, 0.3802, 0.2079, 0.4013, 0.2079, 0.4013, 0.2339, 0.4013, 0.3638, 0.4013, 0.3378, 0.4225, 0.3378, 0.4225, 0.3638, 0.3802, 0.3638, 0.3802, 0.3378, 0.4013, 0.3378, 0.4013, 0.3638, 0.3802, 0.3378, 0.3802, 0.3118, 0.4013, 0.3118, 0.4013, 0.3378, 0.4858, 0.3638, 0.4858, 0.3378, 0.507, 0.3378, 0.507, 0.3638, 0.4647, 0.3638, 0.4647, 0.3378, 0.4858, 0.3378, 0.4858, 0.3638, 0.4647, 0.3378, 0.4647, 0.3118, 0.4858, 0.3118, 0.4858, 0.3378, 0.4013, 0.05197, 0.4013, 0.02599, 0.4225, 0.02599, 0.4225, 0.05197, 0.3802, 0.05197, 0.3802, 0.02599, 0.4013, 0.02599, 0.4013, 0.05197, 0.3802, 0.02599, 0.3802, 2.478e-08, 0.4013, 2.478e-08, 0.4013, 0.02599, 0.4013, 0.1559, 0.4013, 0.1299, 0.4225, 0.1299, 0.4225, 0.1559, 0.374, 0.147, 0.3802, 0.1299, 0.4013, 0.1299, 0.4013, 0.1559, 0.3802, 0.1299, 0.3802, 0.1039, 0.4013, 0.1039, 0.4013, 0.1299, 0.4858, 0.1559, 0.4858, 0.1299, 0.507, 0.1299, 0.5003, 0.1559, 0.4647, 0.1559, 0.4647, 0.1299, 0.4858, 0.1299, 0.4858, 0.1559, 0.4647, 0.1299, 0.4647, 0.1039, 0.4858, 0.1039, 0.4858, 0.1299, 0.9445, 3.717e-08, 0.9603, 4.956e-08, 0.9603, 0.4158, 0.9445, 0.4158, 0.9647, 2.478e-08, 0.9647, 0.4158, 0.9603, 0.4158, 0.9603, 4.956e-08, 0.9858, 2.478e-08, 1.0, 2.478e-08, 1.0, 0.4158, 0.9858, 0.4158, 0.7959, 0.4158, 0.7959, 0.8315, 0.781, 0.8315, 0.781, 0.4158, 0.781, 0.4158, 0.781, 0.8315, 0.7599, 0.8315, 0.7599, 0.4158, 0.9858, 0.4158, 0.9647, 0.4158, 0.9647, 2.478e-08, 0.9858, 2.478e-08, 0.0, 0.5357, 0.0, 0.5195, 0.338, 0.5195, 0.338, 0.5357, 0.338, 0.5357, 0.338, 0.5519, 1.007e-08, 0.5519, 0.0, 0.5357, 2.014e-08, 0.568, 1.007e-08, 0.5519, 0.338, 0.5519, 0.338, 0.568, 0.338, 0.568, 0.338, 0.5842, 1.007e-08, 0.5842, 2.014e-08, 0.568, 0.8616, 0.0, 0.8827, 3.717e-08, 0.8827, 0.4158, 0.8616, 0.4158, 0.8616, 0.4158, 0.8405, 0.4158, 0.8405, 3.717e-08, 0.8616, 0.0, 0.8194, 1.239e-08, 0.8405, 3.717e-08, 0.8405, 0.4158, 0.8194, 0.4158, 0.8194, 0.4158, 0.7983, 0.4158, 0.7983, 1.239e-08, 0.8194, 1.239e-08, 0.7772, 1.239e-08, 0.7983, 1.239e-08, 0.7983, 0.4158, 0.7772, 0.4158, 0.7772, 0.4158, 0.7561, 0.4158, 0.7561, 1.239e-08, 0.7772, 1.239e-08, 0.735, 0.0, 0.7561, 1.239e-08, 0.7561, 0.4158, 0.735, 0.4158, 0.735, 0.4158, 0.7139, 0.4158, 0.7139, 2.478e-08, 0.735, 0.0, 0.6929, 1.239e-08, 0.7139, 2.478e-08, 0.7139, 0.4158, 0.6929, 0.4158, 0.6929, 0.4158, 0.6759, 0.4158, 0.6759, 1.239e-08, 0.6929, 1.239e-08, 0.4858, 0.05197, 0.4858, 0.02599, 0.507, 0.02599, 0.507, 0.05197, 0.4647, 0.05197, 0.4647, 0.02599, 0.4858, 0.02599, 0.4858, 0.05197, 0.4647, 0.02599, 0.4647, 9.913e-08, 0.4858, 9.913e-08, 0.4858, 0.02599, 0.4858, 0.2599, 0.4858, 0.2339, 0.507, 0.2339, 0.507, 0.2599, 0.4647, 0.2599, 0.4709, 0.2282, 0.4858, 0.2339, 0.4858, 0.2599, 0.8677, 0.8047, 0.8677, 0.4426, 0.8827, 0.4158, 0.8827, 0.8315, 0.6548, 0.2599, 0.6548, 0.2339, 0.6759, 0.2339, 0.6759, 0.2599, 0.6337, 0.2599, 0.6337, 0.2339, 0.6548, 0.2339, 0.6548, 0.2599, 0.6337, 0.2339, 0.6337, 0.2079, 0.6548, 0.2079, 0.6548, 0.2339, 0.5281, 0.7796, 0.5281, 0.8055, 0.507, 0.8055, 0.507, 0.7796, 0.5492, 0.7796, 0.5492, 0.8055, 0.5281, 0.8055, 0.5281, 0.7796, 0.5492, 0.8055, 0.5492, 0.8315, 0.5281, 0.8315, 0.5281, 0.8055, 0.9248, 0.8315, 0.9083, 0.8047, 0.9357, 0.8047, 0.9379, 0.8047, 0.3591, 0.5717, 0.3591, 0.5977, 0.338, 0.5977, 0.338, 0.5717, 0.3802, 0.5717, 0.3802, 0.5977, 0.3591, 0.5977, 0.3591, 0.5717, 0.3802, 0.5977, 0.3802, 0.6236, 0.3591, 0.6236, 0.3591, 0.5977, 0.3591, 0.7796, 0.3591, 0.8055, 0.338, 0.8055, 0.338, 0.7796, 0.3802, 0.7796, 0.3802, 0.8055, 0.3591, 0.8055, 0.3591, 0.7796, 0.3802, 0.8055, 0.3802, 0.8315, 0.3591, 0.8315, 0.3591, 0.8055, 0.6548, 0.05197, 0.6548, 0.02599, 0.6759, 0.02599, 0.6759, 0.05197, 0.6337, 0.05197, 0.6337, 0.02599, 0.6548, 0.02599, 0.6548, 0.05197, 0.6337, 0.02599, 0.6337, 1.735e-07, 0.6548, 1.983e-07, 0.6548, 0.02599, 0.9038, 0.0, 0.9136, 0.0, 0.9136, 0.4158, 0.9038, 0.4158, 0.7441, 0.7779, 0.7363, 0.7779, 0.7363, 0.4158, 0.7441, 0.4158, 0.7441, 0.4158, 0.7599, 0.4158, 0.7599, 0.7779, 0.7441, 0.7779, 0.947, 0.4426, 0.947, 0.8047, 0.9379, 0.8047, 0.9379, 0.4426, 0.9379, 0.4426, 0.9379, 0.8047, 0.9357, 0.8047, 0.9357, 0.4426, 0.9357, 0.4426, 0.9357, 0.8047, 0.9083, 0.8047, 0.9083, 0.4426, 0.9083, 0.4426, 0.9083, 0.8047, 0.8917, 0.8047, 0.8917, 0.4426, 0.8827, 0.8315, 0.8827, 0.4158, 0.8917, 0.4426, 0.8917, 0.8047, 0.8466, 0.8315, 0.8466, 0.4158, 0.8677, 0.4426, 0.8677, 0.8047, 0.8327, 0.4426, 0.8466, 0.4158, 0.8466, 0.8315, 0.8327, 0.8047, 0.8181, 0.4426, 0.8327, 0.4426, 0.8327, 0.8047, 0.8181, 0.8047, 0.8181, 0.8047, 0.797, 0.8047, 0.797, 0.4426, 0.8181, 0.4426, 0.338, 0.5033, 0.338, 0.5195, 0.0, 0.5195, 1.007e-08, 0.5033, 1.007e-08, 0.5033, 1.007e-08, 0.4871, 0.338, 0.4871, 0.338, 0.5033, 0.338, 0.4709, 0.338, 0.4871, 1.007e-08, 0.4871, 2.014e-08, 0.4709, 2.014e-08, 0.4709, 1.007e-08, 0.4547, 0.338, 0.4547, 0.338, 0.4709, 0.338, 0.4386, 0.338, 0.4547, 1.007e-08, 0.4547, 0.0, 0.4386, 0.0, 0.4386, 3.022e-08, 0.4224, 0.338, 0.4224, 0.338, 0.4386, 0.338, 0.4062, 0.338, 0.4224, 3.022e-08, 0.4224, 2.014e-08, 0.4062, 2.014e-08, 0.4062, 2.014e-08, 0.39, 0.338, 0.39, 0.338, 0.4062, 0.338, 0.3738, 0.338, 0.39, 2.014e-08, 0.39, 2.014e-08, 0.3738, 2.014e-08, 0.3738, 2.014e-08, 0.3576, 0.338, 0.3576, 0.338, 0.3738, 0.338, 0.3414, 0.338, 0.3576, 2.014e-08, 0.3576, 0.0, 0.3414, 0.0, 0.3414, 4.029e-08, 0.3252, 0.338, 0.3252, 0.338, 0.3414, 0.338, 0.3049, 0.338, 0.3252, 4.029e-08, 0.3252, 1.007e-08, 0.3049, 1.007e-08, 0.3049, 1.007e-08, 0.2846, 0.338, 0.2846, 0.338, 0.3049, 0.338, 0.2643, 0.338, 0.2846, 1.007e-08, 0.2846, 2.014e-08, 0.2643, 2.014e-08, 0.2643, 2.014e-08, 0.2439, 0.338, 0.2439, 0.338, 0.2643, 0.338, 0.2236, 0.338, 0.2439, 2.014e-08, 0.2439, 2.014e-08, 0.2236, 2.014e-08, 0.2236, 1.007e-08, 0.2033, 0.338, 0.2033, 0.338, 0.2236, 0.338, 0.183, 0.338, 0.2033, 1.007e-08, 0.2033, 0.0, 0.183, 0.0, 0.183, 1.007e-08, 0.1626, 0.338, 0.1626, 0.338, 0.183, 0.338, 0.1423, 0.338, 0.1626, 1.007e-08, 0.1626, 1.007e-08, 0.1423, 1.007e-08, 0.1423, 0.0, 0.122, 0.338, 0.122, 0.338, 0.1423, 0.338, 0.1016, 0.338, 0.122, 0.0, 0.122, 0.0, 0.1016, 0.0, 0.1016, 0.0, 0.08131, 0.338, 0.08131, 0.338, 0.1016, 0.338, 0.06098, 0.338, 0.08131, 0.0, 0.08131, 0.0, 0.06098, 0.0, 0.06098, 0.0, 0.04066, 0.338, 0.04066, 0.338, 0.06098, 0.338, 0.02033, 0.338, 0.04066, 0.0, 0.04066, 0.0, 0.02033, 0.0, 0.02033, 0.0, 2.478e-08, 0.338, 0.0, 0.338, 0.02033, 0.3168, 0.5842, 0.338, 0.5842, 0.338, 1.0, 0.3168, 1.0, 0.3168, 1.0, 0.2957, 1.0, 0.2957, 0.5842, 0.3168, 0.5842, 0.2746, 0.5842, 0.2957, 0.5842, 0.2957, 1.0, 0.2746, 1.0, 0.2746, 1.0, 0.2535, 1.0, 0.2535, 0.5842, 0.2746, 0.5842, 0.2323, 0.5842, 0.2535, 0.5842, 0.2535, 1.0, 0.2323, 1.0, 0.2323, 1.0, 0.2112, 1.0, 0.2112, 0.5842, 0.2323, 0.5842, 0.1901, 0.5842, 0.2112, 0.5842, 0.2112, 1.0, 0.1901, 1.0, 0.1901, 1.0, 0.169, 1.0, 0.169, 0.5842, 0.1901, 0.5842, 0.1479, 0.5842, 0.169, 0.5842, 0.169, 1.0, 0.1479, 1.0, 0.1479, 1.0, 0.1267, 1.0, 0.1267, 0.5842, 0.1479, 0.5842, 0.1056, 0.5842, 0.1267, 0.5842, 0.1267, 1.0, 0.1056, 1.0, 0.1056, 1.0, 0.08449, 1.0, 0.08449, 0.5842, 0.1056, 0.5842, 0.06337, 0.5842, 0.08449, 0.5842, 0.08449, 1.0, 0.06337, 1.0, 0.06337, 1.0, 0.04225, 1.0, 0.04225, 0.5842, 0.06337, 0.5842, 0.02112, 0.5842, 0.04225, 0.5842, 0.04225, 1.0, 0.02112, 1.0, 0.02112, 1.0, 1.209e-07, 1.0, 0.0, 0.5842, 0.02112, 0.5842, 0.9038, 0.4158, 0.8827, 0.4158, 0.8827, 1.239e-08, 0.9038, 0.0])
me_cube_003.materials.append(mat_wall_1)
me_cube_003.use_remesh_preserve_volume = False
me_cube_003.use_remesh_preserve_attributes = False
me_cube_003.use_mirror_vertex_groups = False
me_cube_003.update()
me_cube = bpy.data.meshes.new('Cube')
me_cube.from_pydata([(-0.9, -1.0, -0.9), (-0.2783, -0.2783, 1.46), (-0.9, 1.0, -0.9), (-0.2783, 0.2783, 1.46), (0.9, -1.0, -0.9), (0.2783, -0.2783, 1.46), (1.0, 0.9, -0.9), (0.2783, 0.2783, 1.46), (-0.9, -1.0, 0.7914), (-0.9, 1.0, 0.7914), (1.0, 0.9, 0.7914), (0.9, -1.0, 0.7914), (-1.101, -1.101, 0.8914), (-1.101, -1.101, 1.0), (-1.101, 1.101, 1.0), (1.101, 1.101, 1.0), (1.101, -1.101, 1.0), (-1.101, 1.101, 0.8914), (1.101, 1.101, 0.8914), (1.101, -1.101, 0.8914), (-0.2783, -0.2783, 1.523), (-0.2783, 0.2783, 1.523), (0.2783, 0.2783, 1.523), (0.2783, -0.2783, 1.523), (-0.2783, -0.2783, 1.564), (-0.2783, 0.2783, 1.564), (0.2783, 0.2783, 1.564), (0.2783, -0.2783, 1.564), (-0.3228, -0.3228, 1.523), (-0.3228, 0.3228, 1.523), (0.3228, 0.3228, 1.523), (0.3228, -0.3228, 1.523), (-0.3228, -0.3228, 1.564), (-0.3228, 0.3228, 1.564), (0.3228, 0.3228, 1.564), (0.3228, -0.3228, 1.564), (1.0, -0.9, 0.7914), (1.0, -0.9, -0.9), (-1.0, -0.9, -0.9), (-1.0, -0.9, 0.7914), (0.9, 1.0, 0.7914), (0.9, 1.0, -0.9), (0.2432, -0.2432, -1.0), (0.9, -0.9, 0.8914), (-1.0, 0.9, 0.7914), (-1.0, 0.9, -0.9), (0.2432, 0.2432, -1.0), (0.9, 0.9, 0.8914), (-0.2432, 0.2432, -1.0), (-0.2432, -0.2432, -1.0), (-0.9, 0.9, 0.8914), (-0.9, -0.9, 0.8914), (-1.0, 1.0, -1.0), (-1.0, -1.0, -1.0), (1.0, 1.0, -1.0), (1.0, -1.0, -1.0), (1.0, -1.0, 0.8914), (-1.0, -1.0, 0.8914), (1.0, 1.0, 0.8914), (-1.0, 1.0, 0.8914), (-0.9, 0.9, -1.0), (-0.9, -0.9, -1.0), (0.9, 0.9, -1.0), (0.9, -0.9, -1.0), (-0.2432, 0.2432, -0.3357), (-0.2432, -0.2432, -0.3357), (0.2432, 0.2432, -0.3357), (0.2432, -0.2432, -0.3357)], [], [(1, 3, 14, 13), (56, 58, 18, 19), (7, 5, 16, 15), (59, 57, 12, 17), (46, 66, 67, 42), (5, 7, 22, 23), (12, 13, 14, 17), (17, 14, 15, 18), (18, 15, 16, 19), (19, 16, 13, 12), (5, 1, 13, 16), (58, 59, 17, 18), (57, 56, 19, 12), (3, 7, 15, 14), (24, 25, 33, 32), (3, 1, 20, 21), (1, 5, 23, 20), (7, 3, 21, 22), (26, 25, 24, 27), (26, 27, 35, 34), (22, 21, 29, 30), (20, 23, 31, 28), (28, 31, 35, 32), (30, 29, 33, 34), (31, 30, 34, 35), (29, 28, 32, 33), (23, 22, 30, 31), (27, 24, 32, 35), (21, 20, 28, 29), (25, 26, 34, 33), (11, 4, 55, 56), (4, 0, 53, 55), (0, 8, 57, 53), (8, 11, 56, 57), (10, 6, 54, 58), (6, 37, 55, 54), (37, 36, 56, 55), (36, 10, 58, 56), (9, 2, 52, 59), (2, 41, 54, 52), (41, 40, 58, 54), (40, 9, 59, 58), (38, 45, 52, 53), (45, 44, 59, 52), (39, 38, 53, 57), (44, 39, 57, 59), (60, 61, 53, 52), (62, 60, 52, 54), (63, 62, 54, 55), (61, 63, 55, 53), (43, 51, 50, 47), (43, 51, 57, 56), (47, 43, 56, 58), (50, 47, 58, 59), (51, 50, 59, 57), (10, 47, 62, 6), (40, 41, 62, 47), (36, 37, 63, 43), (11, 43, 63, 4), (8, 0, 61, 51), (39, 51, 61, 38), (44, 45, 60, 50), (9, 50, 60, 2), (39, 44, 50, 51), (11, 8, 51, 43), (9, 40, 47, 50), (10, 36, 43, 47), (45, 38, 61, 60), (41, 2, 60, 62), (37, 6, 62, 63), (0, 4, 63, 61), (48, 60, 61, 49), (46, 62, 60, 48), (42, 63, 62, 46), (49, 61, 63, 42), (64, 65, 67, 66), (49, 65, 64, 48), (42, 67, 65, 49), (48, 64, 66, 46)])
_uv = me_cube.uv_layers.new(name='UVMap')
_uv.uv.foreach_set('vector', [0.103, 0.4244, 0.103, 0.5025, 2.986e-08, 0.6179, 0.0, 0.3089, 0.2631, 0.2948, 0.2631, 0.01419, 0.2758, 0.0, 0.2758, 0.3089, 0.1728, 0.5025, 0.1728, 0.4244, 0.2758, 0.3089, 0.2758, 0.6179, 0.01267, 0.01419, 0.01267, 0.2948, 2.986e-08, 0.3089, 0.0, 3.345e-08, 0.824, 0.6543, 0.824, 0.7475, 0.7631, 0.7475, 0.7631, 0.6543, 0.272, 0.6179, 0.272, 0.696, 0.2641, 0.696, 0.2641, 0.6179, 0.8512, 0.8701, 0.8376, 0.8701, 0.8376, 0.5611, 0.8512, 0.5611, 0.2641, 0.9268, 0.2505, 0.9268, 0.2505, 0.6179, 0.2641, 0.6179, 0.2505, 0.9268, 0.2369, 0.9268, 0.2369, 0.6179, 0.2505, 0.6179, 0.824, 0.5611, 0.8376, 0.5611, 0.8376, 0.8701, 0.824, 0.8701, 0.1728, 0.4244, 0.103, 0.4244, 0.0, 0.3089, 0.2758, 0.3089, 0.2631, 0.01419, 0.01267, 0.01419, 0.0, 3.345e-08, 0.2758, 0.0, 0.01267, 0.2948, 0.2631, 0.2948, 0.2758, 0.3089, 2.986e-08, 0.3089, 0.103, 0.5025, 0.1728, 0.5025, 0.2758, 0.6179, 2.986e-08, 0.6179, 0.3622, 0.8479, 0.3622, 0.926, 0.3566, 0.9322, 0.3566, 0.8417, 0.8205, 0.3086, 0.8205, 0.3867, 0.8126, 0.3867, 0.8126, 0.3086, 0.2641, 0.8522, 0.2641, 0.7741, 0.272, 0.7741, 0.272, 0.8522, 0.2641, 0.7741, 0.2641, 0.696, 0.272, 0.696, 0.272, 0.7741, 0.4319, 0.926, 0.3622, 0.926, 0.3622, 0.8479, 0.4319, 0.8479, 0.4319, 0.926, 0.4319, 0.8479, 0.4375, 0.8417, 0.4375, 0.9322, 0.3511, 0.8479, 0.2814, 0.8479, 0.2758, 0.8417, 0.3566, 0.8417, 0.2814, 0.926, 0.3511, 0.926, 0.3566, 0.9322, 0.2758, 0.9322, 0.8234, 0.7475, 0.8234, 0.8381, 0.8183, 0.8381, 0.8183, 0.7475, 0.8177, 0.3867, 0.8177, 0.4773, 0.8126, 0.4773, 0.8126, 0.3867, 0.8183, 0.7475, 0.8183, 0.8381, 0.8132, 0.8381, 0.8132, 0.7475, 0.8228, 0.3867, 0.8228, 0.4773, 0.8177, 0.4773, 0.8177, 0.3867, 0.3511, 0.926, 0.3511, 0.8479, 0.3566, 0.8417, 0.3566, 0.9322, 0.4319, 0.8479, 0.3622, 0.8479, 0.3566, 0.8417, 0.4375, 0.8417, 0.2814, 0.8479, 0.2814, 0.926, 0.2758, 0.9322, 0.2758, 0.8417, 0.3622, 0.926, 0.4319, 0.926, 0.4375, 0.9322, 0.3566, 0.9322, 0.7506, 0.5752, 0.5388, 0.5752, 0.5263, 0.5611, 0.7631, 0.5611, 0.5388, 0.5752, 0.5388, 0.8277, 0.5263, 0.8417, 0.5263, 0.5611, 0.5388, 0.8277, 0.7506, 0.8277, 0.7631, 0.8417, 0.5263, 0.8417, 0.7506, 0.8277, 0.7506, 0.5752, 0.7631, 0.5611, 0.7631, 0.8417, 0.5388, 0.2665, 0.7506, 0.2665, 0.7631, 0.2806, 0.5263, 0.2806, 0.7506, 0.2665, 0.7506, 0.01403, 0.7631, 0.0, 0.7631, 0.2806, 0.7506, 0.01403, 0.5388, 0.01403, 0.5263, 6.689e-08, 0.7631, 0.0, 0.5388, 0.01403, 0.5388, 0.2665, 0.5263, 0.2806, 0.5263, 6.689e-08, 0.01252, 0.8844, 0.2243, 0.8844, 0.2369, 0.8984, 3.732e-08, 0.8984, 0.2243, 0.8844, 0.2243, 0.6319, 0.2369, 0.6179, 0.2369, 0.8984, 0.2243, 0.6319, 0.01252, 0.6319, 0.0, 0.6179, 0.2369, 0.6179, 0.01252, 0.6319, 0.01252, 0.8844, 3.732e-08, 0.8984, 0.0, 0.6179, 0.9875, 0.2665, 0.9875, 0.01403, 1.0, 0.0, 1.0, 0.2806, 0.9875, 0.01403, 0.7757, 0.01403, 0.7631, 3.345e-08, 1.0, 0.0, 0.7757, 0.2665, 0.9875, 0.2665, 1.0, 0.2806, 0.7631, 0.2806, 0.7757, 0.01403, 0.7757, 0.2665, 0.7631, 0.2806, 0.7631, 3.345e-08, 0.5137, 0.5471, 0.5137, 0.2946, 0.5263, 0.2806, 0.5263, 0.5611, 0.2883, 0.5471, 0.5137, 0.5471, 0.5263, 0.5611, 0.2758, 0.5611, 0.2883, 0.2946, 0.2883, 0.5471, 0.2758, 0.5611, 0.2758, 0.2806, 0.5137, 0.2946, 0.2883, 0.2946, 0.2758, 0.2806, 0.5263, 0.2806, 0.2883, 0.5752, 0.5137, 0.5752, 0.5137, 0.8277, 0.2883, 0.8277, 0.2883, 0.01403, 0.2883, 0.2665, 0.2758, 0.2806, 0.2758, 4.181e-08, 0.5137, 0.01403, 0.2883, 0.01403, 0.2758, 4.181e-08, 0.5263, 0.0, 0.5137, 0.2665, 0.5137, 0.01403, 0.5263, 0.0, 0.5263, 0.2806, 0.2883, 0.2665, 0.5137, 0.2665, 0.5263, 0.2806, 0.2758, 0.2806, 0.8512, 0.5752, 0.8638, 0.5611, 0.8638, 0.8265, 0.8512, 0.8124, 0.8366, 0.5471, 0.8366, 0.3098, 0.8491, 0.2958, 0.8491, 0.5611, 0.8763, 0.5752, 0.8763, 0.8124, 0.8638, 0.8265, 0.8638, 0.5611, 0.8616, 0.5471, 0.8491, 0.5611, 0.8491, 0.2958, 0.8616, 0.3098, 0.8616, 0.5471, 0.8616, 0.3098, 0.8741, 0.2958, 0.8741, 0.5611, 0.8366, 0.5471, 0.824, 0.5611, 0.824, 0.2958, 0.8366, 0.3098, 0.8763, 0.8124, 0.8763, 0.5752, 0.8888, 0.5611, 0.8888, 0.8265, 0.8867, 0.5471, 0.8741, 0.5611, 0.8741, 0.2958, 0.8867, 0.3098, 0.5263, 0.5752, 0.5263, 0.8277, 0.5137, 0.8277, 0.5137, 0.5752, 0.2883, 0.5611, 0.5137, 0.5611, 0.5137, 0.5752, 0.2883, 0.5752, 0.5137, 0.8417, 0.2883, 0.8417, 0.2883, 0.8277, 0.5137, 0.8277, 0.2758, 0.8277, 0.2758, 0.5752, 0.2883, 0.5752, 0.2883, 0.8277, 0.7882, 1.0, 0.7882, 0.7475, 0.8007, 0.7475, 0.8007, 1.0, 0.7757, 0.7475, 0.7757, 1.0, 0.7631, 1.0, 0.7631, 0.7475, 0.8007, 1.0, 0.8007, 0.7475, 0.8132, 0.7475, 0.8132, 1.0, 0.7757, 1.0, 0.7757, 0.7475, 0.7882, 0.7475, 0.7882, 1.0, 0.6694, 0.469, 0.7517, 0.5611, 0.5263, 0.5611, 0.6085, 0.469, 0.6694, 0.4008, 0.7517, 0.3086, 0.7517, 0.5611, 0.6694, 0.469, 0.6085, 0.4008, 0.5263, 0.3086, 0.7517, 0.3086, 0.6694, 0.4008, 0.6085, 0.469, 0.5263, 0.5611, 0.5263, 0.3086, 0.6085, 0.4008, 0.4984, 0.9099, 0.4375, 0.9099, 0.4375, 0.8417, 0.4984, 0.8417, 0.7631, 0.6543, 0.7631, 0.5611, 0.824, 0.5611, 0.824, 0.6543, 0.7517, 0.495, 0.7517, 0.4018, 0.8126, 0.4018, 0.8126, 0.495, 0.8126, 0.3086, 0.8126, 0.4018, 0.7517, 0.4018, 0.7517, 0.3086])
me_cube.materials.append(mat_lamp)
me_cube.use_remesh_preserve_volume = False
me_cube.use_remesh_preserve_attributes = False
me_cube.use_mirror_vertex_groups = False
me_cube.update()
me_cube_000 = bpy.data.meshes.new('Cube.000')
me_cube_000.from_pydata([(-1.0, -1.0, -1.0), (-1.0, -1.0, 1.0), (-1.0, 1.0, -1.0), (-1.0, 1.0, 1.0), (1.0, -1.0, -1.0), (1.0, -1.0, 1.0), (1.0, 1.0, -1.0), (1.0, 1.0, 1.0)], [], [(0, 1, 3, 2), (2, 3, 7, 6), (6, 7, 5, 4), (4, 5, 1, 0), (2, 6, 4, 0), (7, 3, 1, 5)])
_uv = me_cube_000.uv_layers.new(name='UVMap')
_uv.uv.foreach_set('vector', [0.75, 0.2501, 0.7499, 0.2184, 0.9999, 0.2184, 0.9999, 0.25, 0.0001, 0.2501, 9.998e-05, 0.2184, 0.2501, 0.2184, 0.2501, 0.2501, 0.2501, 0.2501, 0.2501, 0.2184, 0.5, 0.2184, 0.5, 0.2501, 0.5, 0.2501, 0.5, 0.2184, 0.7499, 0.2184, 0.75, 0.2501, 0.25, 0.5002, 9.998e-05, 0.5002, 9.998e-05, 0.2502, 0.25, 0.2502, 0.5002, 0.5002, 0.2502, 0.5002, 0.2502, 0.2503, 0.5002, 0.2502])
me_cube_000.materials.append(mat_wall_2)
me_cube_000.use_remesh_preserve_volume = False
me_cube_000.use_remesh_preserve_attributes = False
me_cube_000.use_mirror_vertex_groups = False
me_cube_000.update()

# ---- objects
ob_cube = bpy.data.objects.new('Cube', me_cube_001)
ob_cube_002 = bpy.data.objects.new('Cube.002', me_cube_003)
ob_camera = bpy.data.objects.new('Camera', cam_camera)
ob_cube_003 = bpy.data.objects.new('Cube.003', me_cube)
ob_cube_001 = bpy.data.objects.new('Cube.001', me_cube_000)

# ---- transforms, parenting, visibility, modifiers, constraints
ob_cube.location = (0.0, 0.0, 0.0)
ob_cube.scale = (2.5, 2.5, 0.15)
ob_cube.lineart.crease_threshold = 0.0
ob_cube_002.location = (0.0, 2.65, 2.35)
ob_cube_002.rotation_euler = (1.571, 1.571, 0.0)
ob_cube_002.scale = (2.5, 2.5, 0.15)
ob_cube_002.lineart.crease_threshold = 0.0
ob_camera.location = (11.29, -11.72, 7.42)
ob_camera.rotation_euler = (1.249, 0.002004, 0.7692)
ob_camera.lineart.crease_threshold = 0.0
ob_cube_003.location = (0.0, 0.0, 0.3454)
ob_cube_003.scale = (0.112, 0.112, 0.1699)
ob_cube_003.lineart.crease_threshold = 0.0
ob_cube_001.location = (-2.65, 0.0, 2.35)
ob_cube_001.rotation_euler = (0.0, 1.571, 0.0)
ob_cube_001.scale = (2.5, 2.5, 0.15)
ob_cube_001.lineart.crease_threshold = 0.0

# ---- collection membership
col_collection_1.objects.link(ob_cube)
col_collection_1.objects.link(ob_cube_002)
col_collection_2.objects.link(ob_camera)
col_collection_2.objects.link(ob_cube_003)
col_collection_2.objects.link(ob_cube_001)

# ---- scene / render settings (as saved in the file)
scene.camera = ob_camera
scene.frame_start = 1; scene.frame_end = 250; scene.frame_set(2)
scene.render.engine = 'BLENDER_EEVEE_NEXT'
scene.render.resolution_percentage = 50
scene.render.dither_intensity = 0.0
scene.cycles.use_denoising = False
scene.cycles.samples = 128
scene.cycles.sampling_pattern = 'TABULATED_SOBOL'
scene.cycles.use_adaptive_sampling = False
scene.cycles.use_light_tree = False
scene.cycles.blur_glossy = 0.0
scene.cycles.sample_clamp_indirect = 0.0
scene.view_settings.view_transform = 'Standard'
bpy.context.view_layer.update()

# ---- added for rendering (the .blend has no usable light): sun
light_auto_sun = bpy.data.lights.new('AutoSun', 'SUN')
light_auto_sun.energy = 3.0
light_auto_sun.angle = 0.0523599
ob_auto_sun = bpy.data.objects.new('AutoSun', light_auto_sun)
scene.collection.objects.link(ob_auto_sun)
ob_auto_sun.rotation_euler = (0.872665, 0.174533, 0.523599)
bpy.context.view_layer.update()
